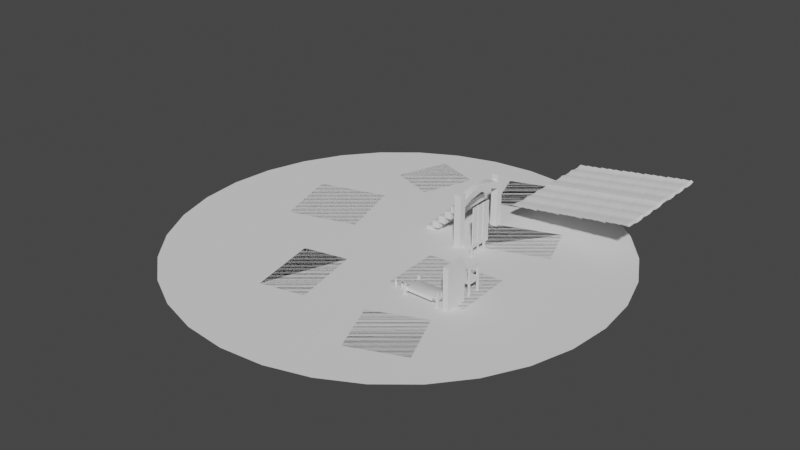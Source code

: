 # Source: twnModular.blend  (saved by Blender 3.6.11; exported with 4.5.12 LTS)
import bpy
from mathutils import Matrix  # noqa: F401  (used for matrix-valued properties, if any)

bpy.ops.wm.read_factory_settings(use_empty=True)
scene = bpy.context.scene
scene.name = 'Scene'

# ---- collections
col_collection = bpy.data.collections.new('Collection'); scene.collection.children.link(col_collection)
col_outdoor = bpy.data.collections.new('outDoor'); scene.collection.children.link(col_outdoor)
col_indoor = bpy.data.collections.new('indoor'); scene.collection.children.link(col_indoor)

# ---- node groups
ng_auto_smooth = bpy.data.node_groups.new('Auto Smooth', 'GeometryNodeTree')
_s = ng_auto_smooth.interface.new_socket(name='Geometry', in_out='OUTPUT', socket_type='NodeSocketGeometry')
_s = ng_auto_smooth.interface.new_socket(name='Geometry', in_out='INPUT', socket_type='NodeSocketGeometry')
_s = ng_auto_smooth.interface.new_socket(name='Angle', in_out='INPUT', socket_type='NodeSocketFloat')
_s.subtype = 'ANGLE'
_s.min_value = 0.0
_s.max_value = 3.142
ng_auto_smooth.is_modifier = True
_N = ng_auto_smooth.nodes; _L = ng_auto_smooth.links
n0 = _N.new('NodeGroupOutput'); n0.name = 'Group Output'; n0.location = (480, -100)
n1 = _N.new('NodeGroupInput'); n1.name = 'Group Input'; n1.location = (-420, -300)
n2 = _N.new('NodeGroupInput'); n2.name = 'Group Input.001'; n2.location = (-60, -100)
n3 = _N.new('GeometryNodeSetShadeSmooth'); n3.name = 'Set Shade Smooth'; n3.location = (120, -100)
n3.domain = 'EDGE'
n4 = _N.new('GeometryNodeSetShadeSmooth'); n4.name = 'Set Shade Smooth.001'; n4.location = (300, -100)
n5 = _N.new('GeometryNodeInputMeshEdgeAngle'); n5.name = 'Edge Angle'; n5.location = (-420, -220)
n6 = _N.new('GeometryNodeInputEdgeSmooth'); n6.name = 'Is Edge Smooth'; n6.location = (-60, -160)
n7 = _N.new('GeometryNodeInputShadeSmooth'); n7.name = 'Is Face Smooth'; n7.location = (-240, -340)
n8 = _N.new('FunctionNodeBooleanMath'); n8.name = 'Boolean Math'; n8.location = (-60, -220)
n9 = _N.new('FunctionNodeCompare'); n9.name = 'Compare'; n9.location = (-240, -180)
n9.operation = 'LESS_EQUAL'
_L.new(n5.outputs[0], n9.inputs[0])
_L.new(n4.outputs[0], n0.inputs[0])
_L.new(n1.outputs[1], n9.inputs[1])
_L.new(n9.outputs[0], n8.inputs[0])
_L.new(n7.outputs[0], n8.inputs[1])
_L.new(n2.outputs[0], n3.inputs[0])
_L.new(n6.outputs[0], n3.inputs[1])
_L.new(n3.outputs[0], n4.inputs[0])
_L.new(n8.outputs[0], n3.inputs[2])
n0.is_active_output = True

# ---- world
world_world = bpy.data.worlds.new('World'); scene.world = world_world
world_world.use_nodes = True; world_world.node_tree.nodes.clear()
_N = world_world.node_tree.nodes; _L = world_world.node_tree.links
n0 = _N.new('ShaderNodeOutputWorld'); n0.name = 'World Output'; n0.location = (300, 300)
n1 = _N.new('ShaderNodeBackground'); n1.name = 'Background'; n1.location = (10, 300)
n1.inputs[0].default_value = (0.05088, 0.05088, 0.05088, 1.0)
_L.new(n1.outputs[0], n0.inputs[0])
n0.is_active_output = True
world_world.color = (0.05088, 0.05088, 0.05088)
world_world.use_sun_shadow = False
world_world.sun_shadow_jitter_overblur = 0.0

# ---- meshes
me_circle = bpy.data.meshes.new('Circle')
me_circle.from_pydata([(0.0, 1.0, 0.0), (-0.1951, 0.9808, 0.0), (-0.3827, 0.9239, 0.0), (-0.5556, 0.8315, 0.0), (-0.7071, 0.7071, 0.0), (-0.8315, 0.5556, 0.0), (-0.9239, 0.3827, 0.0), (-0.9808, 0.1951, 0.0), (-1.0, 0.0, 0.0), (-0.9808, -0.1951, 0.0), (-0.9239, -0.3827, 0.0), (-0.8315, -0.5556, 0.0), (-0.7071, -0.7071, 0.0), (-0.5556, -0.8315, 0.0), (-0.3827, -0.9239, 0.0), (-0.1951, -0.9808, 0.0), (0.0, -1.0, 0.0), (0.1951, -0.9808, 0.0), (0.3827, -0.9239, 0.0), (0.5556, -0.8315, 0.0), (0.7071, -0.7071, 0.0), (0.8315, -0.5556, 0.0), (0.9239, -0.3827, 0.0), (0.9808, -0.1951, 0.0), (1.0, 0.0, 0.0), (0.9808, 0.1951, 0.0), (0.9239, 0.3827, 0.0), (0.8315, 0.5556, 0.0), (0.7071, 0.7071, 0.0), (0.5556, 0.8315, 0.0), (0.3827, 0.9239, 0.0), (0.1951, 0.9808, 0.0), (0.03561, -0.799, 0.09053), (-0.005448, -0.9907, 0.09053), (-0.007484, -0.4045, 0.09053), (-0.1335, 0.1657, 0.09053), (-0.4739, 0.4657, 0.09053), (0.2047, 0.5502, 0.09053), (0.5163, 0.6165, 0.09053), (0.682, 0.4905, 0.09053), (-0.8553, 0.07156, 0.09053), (-0.2229, 0.3993, 0.09053), (-0.06434, -0.1645, 0.09053), (0.234, -0.3535, 0.09053), (0.5092, -0.3005, 0.09053), (0.718, -0.1148, 0.09053), (-0.7293, 0.3457, 0.09053), (0.4751, 0.531, 7.986e-07), (0.1586, 0.4175, 5.686e-07), (0.5516, 0.3176, 8.335e-07), (0.2351, 0.2041, 6.035e-07), (0.2326, 0.9319, 1.65e-06), (-0.01419, 0.8434, 1.47e-06), (0.321, 0.6851, 1.69e-06), (0.07428, 0.5967, 1.511e-06), (-0.1609, 0.732, 1.204e-06), (-0.375, 0.8078, 1.361e-06), (-0.2483, 0.4849, 1.226e-06), (-0.4625, 0.5607, 1.383e-06), (0.503, 0.04492, -9.426e-08), (0.1496, 0.02867, -1.274e-07), (0.5155, -0.2284, -9.24e-08), (0.1621, -0.2446, -1.256e-07), (0.468, -0.3689, -9.897e-07), (0.2259, -0.4695, -1.193e-06), (0.5686, -0.611, -9.385e-07), (0.3265, -0.7116, -1.142e-06), (-0.09155, -0.2183, -8.141e-07), (-0.2936, -0.261, -9.009e-07), (-0.02275, -0.5441, -7.924e-07), (-0.2248, -0.5868, -8.792e-07), (-0.3676, 0.3439, 3.185e-07), (-0.678, 0.2506, 1.291e-07), (-0.2742, 0.03349, 3.56e-07), (-0.5846, -0.05984, 1.666e-07)], [(33, 32), (32, 34), (42, 35), (41, 36), (35, 37), (37, 38), (38, 39), (46, 40), (35, 41), (34, 42), (42, 43), (43, 44), (44, 45), (36, 46)], [(1, 2, 3, 4, 5, 6, 7, 8, 9, 10, 11, 12, 13, 14, 15, 16, 17, 18, 19, 20, 21, 22, 23, 24, 25, 26, 27, 28, 29, 30, 31, 0), (50, 49, 47, 48), (54, 53, 51, 52), (58, 57, 55, 56), (62, 61, 59, 60), (66, 65, 63, 64), (70, 69, 67, 68), (74, 73, 71, 72)])
_uv = me_circle.uv_layers.new(name='UVMap')
_uv.uv.foreach_set('vector', [0.0, 0.0, 0.0, 0.0, 0.0, 0.0, 0.0, 0.0, 0.0, 0.0, 0.0, 0.0, 0.0, 0.0, 0.0, 0.0, 0.0, 0.0, 0.0, 0.0, 0.0, 0.0, 0.0, 0.0, 0.0, 0.0, 0.0, 0.0, 0.0, 0.0, 0.0, 0.0, 0.0, 0.0, 0.0, 0.0, 0.0, 0.0, 0.0, 0.0, 0.0, 0.0, 0.0, 0.0, 0.0, 0.0, 0.0, 0.0, 0.0, 0.0, 0.0, 0.0, 0.0, 0.0, 0.0, 0.0, 0.0, 0.0, 0.0, 0.0, 0.0, 0.0, 0.0, 0.0, 0.0, 0.3257, 1.0, 0.3257, 1.0, 1.0, 0.0, 1.0, 0.0, 0.0, 1.0, 0.0, 1.0, 1.0, 0.0, 1.0, 0.0, 0.0, 0.8666, 0.0, 0.8666, 1.0, 0.0, 1.0, 0.0, 0.0, 1.0, 0.0, 1.0, 0.7733, 0.0, 0.7733, 0.0, 0.0, 1.0, 0.0, 1.0, 1.0, 0.0, 1.0, 0.3797, 0.0, 1.0, 0.0, 1.0, 1.0, 0.3797, 1.0, 0.0, 0.0, 1.0, 0.0, 1.0, 1.0, 0.0, 1.0])
me_circle.update()
me_cube_003 = bpy.data.meshes.new('Cube.003')
me_cube_003.from_pydata([(-0.1705, -6.687, 0.0), (-0.1705, -6.687, 11.79), (-0.1705, 0.02824, 0.0), (-0.1705, 0.02824, 11.79), (0.1705, -6.687, 0.0), (0.1705, -6.687, 11.79), (0.1705, 0.02824, 0.0), (0.1705, 0.02824, 11.79), (-0.1705, -2.542, 0.0), (-0.1705, -1.878, 0.0), (-0.1705, -4.78, 0.0), (-0.1705, -4.117, 0.0), (-0.1705, -4.117, 11.79), (-0.1705, -4.78, 11.79), (-0.1705, -1.878, 11.79), (-0.1705, -2.542, 11.79), (0.1705, -4.117, 0.0), (0.1705, -4.78, 0.0), (0.1705, -1.878, 0.0), (0.1705, -2.542, 0.0), (0.1705, -2.542, 11.79), (0.1705, -1.878, 11.79), (0.1705, -4.78, 11.79), (0.1705, -4.117, 11.79), (-0.2908, -1.878, 11.79), (-0.2908, -2.542, 11.79), (0.2908, -2.542, 11.79), (0.2908, -1.878, 11.79), (-0.2908, -4.117, 11.79), (-0.2908, -4.78, 11.79), (0.2908, -4.78, 11.79), (0.2908, -4.117, 11.79), (0.2908, -1.878, 0.0), (0.2908, -2.542, 0.0), (-0.2908, -2.542, 0.0), (-0.2908, -1.878, 0.0), (0.2908, -4.117, 0.0), (0.2908, -4.78, 0.0), (-0.2908, -4.78, 0.0), (-0.2908, -4.117, 0.0)], [], [(0, 1, 13, 10), (2, 3, 7, 6), (19, 20, 23, 16), (4, 5, 1, 0), (22, 13, 1, 5), (20, 15, 12, 23), (17, 22, 5, 4), (7, 3, 14, 21), (11, 12, 15, 8), (9, 14, 3, 2), (6, 7, 21, 18), (10, 17, 4, 0), (8, 19, 16, 11), (15, 20, 21, 14), (13, 22, 23, 12), (19, 8, 9, 18), (17, 10, 11, 16), (21, 20, 26, 27), (20, 19, 33, 26), (8, 15, 25, 34), (19, 18, 32, 33), (2, 6, 18, 9), (26, 33, 32, 27), (30, 37, 36, 31), (28, 39, 38, 29), (24, 35, 34, 25), (18, 21, 27, 32), (9, 8, 34, 35), (22, 17, 37, 30), (13, 12, 28, 29), (16, 23, 31, 36), (17, 16, 36, 37), (12, 11, 39, 28), (23, 22, 30, 31), (10, 13, 29, 38), (11, 10, 38, 39), (14, 9, 35, 24), (15, 14, 24, 25)])
_uv = me_cube_003.uv_layers.new(name='UVMap')
_uv.uv.foreach_set('vector', [0.375, 0.0, 0.625, 0.0, 0.625, 0.07099, 0.375, 0.07099, 0.375, 0.25, 0.625, 0.25, 0.625, 0.5, 0.375, 0.5, 0.375, 0.5957, 0.625, 0.5957, 0.625, 0.6543, 0.375, 0.6543, 0.375, 0.75, 0.625, 0.75, 0.625, 1.0, 0.375, 1.0, 0.625, 0.679, 0.875, 0.679, 0.875, 0.75, 0.625, 0.75, 0.625, 0.5957, 0.875, 0.5957, 0.875, 0.6543, 0.625, 0.6543, 0.375, 0.679, 0.625, 0.679, 0.625, 0.75, 0.375, 0.75, 0.625, 0.5, 0.875, 0.5, 0.875, 0.571, 0.625, 0.571, 0.375, 0.09568, 0.625, 0.09568, 0.625, 0.1543, 0.375, 0.1543, 0.375, 0.179, 0.625, 0.179, 0.625, 0.25, 0.375, 0.25, 0.375, 0.5, 0.625, 0.5, 0.625, 0.571, 0.375, 0.571, 0.125, 0.679, 0.375, 0.679, 0.375, 0.75, 0.125, 0.75, 0.125, 0.5957, 0.375, 0.5957, 0.375, 0.6543, 0.125, 0.6543, 0.875, 0.5957, 0.625, 0.5957, 0.625, 0.571, 0.875, 0.571, 0.875, 0.679, 0.625, 0.679, 0.625, 0.6543, 0.875, 0.6543, 0.375, 0.5957, 0.125, 0.5957, 0.125, 0.571, 0.375, 0.571, 0.375, 0.679, 0.125, 0.679, 0.125, 0.6543, 0.375, 0.6543, 0.625, 0.571, 0.625, 0.5957, 0.625, 0.5957, 0.625, 0.571, 0.625, 0.5957, 0.375, 0.5957, 0.375, 0.5957, 0.625, 0.5957, 0.375, 0.1543, 0.625, 0.1543, 0.625, 0.1543, 0.375, 0.1543, 0.375, 0.5957, 0.375, 0.571, 0.375, 0.571, 0.375, 0.5957, 0.125, 0.5, 0.375, 0.5, 0.375, 0.571, 0.125, 0.571, 0.625, 0.5957, 0.375, 0.5957, 0.375, 0.571, 0.625, 0.571, 0.625, 0.679, 0.375, 0.679, 0.375, 0.6543, 0.625, 0.6543, 0.625, 0.09568, 0.375, 0.09568, 0.375, 0.07099, 0.625, 0.07099, 0.625, 0.179, 0.375, 0.179, 0.375, 0.1543, 0.625, 0.1543, 0.375, 0.571, 0.625, 0.571, 0.625, 0.571, 0.375, 0.571, 0.125, 0.571, 0.125, 0.5957, 0.125, 0.5957, 0.125, 0.571, 0.625, 0.679, 0.375, 0.679, 0.375, 0.679, 0.625, 0.679, 0.875, 0.679, 0.875, 0.6543, 0.875, 0.6543, 0.875, 0.679, 0.375, 0.6543, 0.625, 0.6543, 0.625, 0.6543, 0.375, 0.6543, 0.375, 0.679, 0.375, 0.6543, 0.375, 0.6543, 0.375, 0.679, 0.625, 0.09568, 0.375, 0.09568, 0.375, 0.09568, 0.625, 0.09568, 0.625, 0.6543, 0.625, 0.679, 0.625, 0.679, 0.625, 0.6543, 0.375, 0.07099, 0.625, 0.07099, 0.625, 0.07099, 0.375, 0.07099, 0.125, 0.6543, 0.125, 0.679, 0.125, 0.679, 0.125, 0.6543, 0.625, 0.179, 0.375, 0.179, 0.375, 0.179, 0.625, 0.179, 0.875, 0.5957, 0.875, 0.571, 0.875, 0.571, 0.875, 0.5957])
me_cube_003.update()
me_plane = bpy.data.meshes.new('Plane')
me_plane.from_pydata([(-6.745, -8.684, -1.947), (0.846, -8.684, -1.247), (-6.745, 8.684, -1.947), (0.846, 8.684, -1.247), (-1.757, 8.684, -1.512), (-6.745, 3.722, -1.947), (-2.252, 8.684, -1.29), (-6.745, -1.241, -1.947), (-2.252, -8.684, -1.29), (-6.745, -6.203, -1.947), (0.846, -6.203, -1.247), (-1.757, -8.684, -1.512), (0.846, -1.241, -1.247), (-4.353, -8.684, -1.571), (0.846, 3.722, -1.247), (-3.858, -8.684, -1.793), (-6.726, 5.258, -2.305), (-6.726, 7.147, -2.305), (-6.726, 0.2959, -2.305), (-6.726, 2.185, -2.305), (-6.726, -4.666, -2.305), (-6.726, -2.777, -2.305), (0.8651, -2.777, -1.605), (0.8651, -4.666, -1.605), (0.8651, 2.185, -1.605), (0.8651, 0.2959, -1.605), (0.8651, 7.147, -1.605), (0.8651, 5.258, -1.605), (-4.353, 8.684, -1.571), (-3.858, 8.684, -1.793), (-2.252, -6.203, -1.29), (-1.757, -6.203, -1.512), (-4.353, -6.203, -1.571), (-3.858, -6.203, -1.793), (-2.252, -1.241, -1.29), (-1.757, -1.241, -1.512), (-4.353, -1.241, -1.571), (-3.858, -1.241, -1.793), (-2.252, 3.722, -1.29), (-1.757, 3.722, -1.512), (-4.353, 3.722, -1.571), (-3.858, 3.722, -1.793), (-2.233, -2.777, -1.648), (-1.738, -2.777, -1.869), (-4.334, -2.777, -1.929), (-3.839, -2.777, -2.151), (-3.839, -4.666, -2.151), (-4.334, -4.666, -1.929), (-1.738, -4.666, -1.869), (-2.233, -4.666, -1.648), (-2.233, 2.185, -1.648), (-1.738, 2.185, -1.869), (-4.334, 2.185, -1.929), (-3.839, 2.185, -2.151), (-3.839, 0.2959, -2.151), (-4.334, 0.2959, -1.929), (-1.738, 0.2959, -1.869), (-2.233, 0.2959, -1.648), (-2.233, 7.147, -1.648), (-1.738, 7.147, -1.869), (-4.334, 7.147, -1.929), (-3.839, 7.147, -2.151), (-3.839, 5.258, -2.151), (-4.334, 5.258, -1.929), (-1.738, 5.258, -1.869), (-2.233, 5.258, -1.648), (0.1093, -8.684, -0.8944), (0.1093, 8.684, -0.8944), (0.1093, -6.203, -0.8944), (0.1093, -1.241, -0.8944), (0.1093, 3.722, -0.8944), (0.1285, -2.777, -1.252), (0.1285, -4.666, -1.252), (0.1285, 2.185, -1.252), (0.1285, 0.2959, -1.252), (0.1285, 7.147, -1.252), (0.1285, 5.258, -1.252)], [], [(38, 14, 27, 65), (8, 1, 10, 30), (17, 61, 29, 2), (30, 10, 23, 49), (42, 22, 12, 34), (34, 12, 25, 57), (50, 24, 14, 38), (45, 21, 20, 46), (53, 19, 18, 54), (61, 17, 16, 62), (58, 26, 3, 6), (61, 60, 28, 29), (60, 59, 4, 28), (59, 58, 6, 4), (26, 58, 65, 27), (58, 59, 64, 65), (59, 60, 63, 64), (60, 61, 62, 63), (24, 50, 57, 25), (50, 51, 56, 57), (51, 52, 55, 56), (52, 53, 54, 55), (22, 42, 49, 23), (42, 43, 48, 49), (43, 44, 47, 48), (44, 45, 46, 47), (19, 53, 41, 5), (53, 52, 40, 41), (52, 51, 39, 40), (51, 50, 38, 39), (7, 37, 54, 18), (37, 36, 55, 54), (36, 35, 56, 55), (35, 34, 57, 56), (21, 45, 37, 7), (45, 44, 36, 37), (44, 43, 35, 36), (43, 42, 34, 35), (9, 33, 46, 20), (33, 32, 47, 46), (32, 31, 48, 47), (31, 30, 49, 48), (0, 15, 33, 9), (15, 13, 32, 33), (13, 11, 31, 32), (11, 8, 30, 31), (5, 41, 62, 16), (41, 40, 63, 62), (40, 39, 64, 63), (39, 38, 65, 64), (14, 70, 76, 27), (25, 74, 73, 24), (12, 69, 74, 25), (27, 76, 75, 26), (10, 68, 72, 23), (26, 75, 67, 3), (24, 73, 70, 14), (23, 72, 71, 22), (22, 71, 69, 12), (1, 66, 68, 10)])
me_plane.polygons.foreach_set('use_smooth', [True] * 60)
_uv = me_plane.uv_layers.new(name='UVMap')
_uv.uv.foreach_set('vector', [0.8, 0.7143, 0.8988, 0.7143, 0.8988, 0.8028, 0.8, 0.8028, 0.8, 0.0, 0.8988, 0.0, 0.8988, 0.1429, 0.8, 0.1429, 0.0, 0.9115, 0.2, 0.9115, 0.2, 1.0, 0.0, 1.0, 0.8, 0.1429, 0.8988, 0.1429, 0.8988, 0.2313, 0.8, 0.2313, 0.8, 0.3401, 0.8988, 0.3401, 0.8988, 0.4286, 0.8, 0.4286, 0.8, 0.4286, 0.8988, 0.4286, 0.8988, 0.517, 0.8, 0.517, 0.8, 0.6258, 0.8988, 0.6258, 0.8988, 0.7143, 0.8, 0.7143, 0.2, 0.3401, 0.0, 0.3401, 0.0, 0.2313, 0.2, 0.2313, 0.2, 0.6258, 0.0, 0.6258, 0.0, 0.517, 0.2, 0.517, 0.2, 0.9115, 0.0, 0.9115, 0.0, 0.8028, 0.2, 0.8028, 0.8, 0.9115, 0.8988, 0.9115, 0.8988, 1.0, 0.8, 1.0, 0.2, 0.9115, 0.4, 0.9115, 0.4, 1.0, 0.2, 1.0, 0.4, 0.9115, 0.6, 0.9115, 0.6, 1.0, 0.4, 1.0, 0.6, 0.9115, 0.8, 0.9115, 0.8, 1.0, 0.6, 1.0, 0.8988, 0.9115, 0.8, 0.9115, 0.8, 0.8028, 0.8988, 0.8028, 0.8, 0.9115, 0.6, 0.9115, 0.6, 0.8028, 0.8, 0.8028, 0.6, 0.9115, 0.4, 0.9115, 0.4, 0.8028, 0.6, 0.8028, 0.4, 0.9115, 0.2, 0.9115, 0.2, 0.8028, 0.4, 0.8028, 0.8988, 0.6258, 0.8, 0.6258, 0.8, 0.517, 0.8988, 0.517, 0.8, 0.6258, 0.6, 0.6258, 0.6, 0.517, 0.8, 0.517, 0.6, 0.6258, 0.4, 0.6258, 0.4, 0.517, 0.6, 0.517, 0.4, 0.6258, 0.2, 0.6258, 0.2, 0.517, 0.4, 0.517, 0.8988, 0.3401, 0.8, 0.3401, 0.8, 0.2313, 0.8988, 0.2313, 0.8, 0.3401, 0.6, 0.3401, 0.6, 0.2313, 0.8, 0.2313, 0.6, 0.3401, 0.4, 0.3401, 0.4, 0.2313, 0.6, 0.2313, 0.4, 0.3401, 0.2, 0.3401, 0.2, 0.2313, 0.4, 0.2313, 0.0, 0.6258, 0.2, 0.6258, 0.2, 0.7143, 0.0, 0.7143, 0.2, 0.6258, 0.4, 0.6258, 0.4, 0.7143, 0.2, 0.7143, 0.4, 0.6258, 0.6, 0.6258, 0.6, 0.7143, 0.4, 0.7143, 0.6, 0.6258, 0.8, 0.6258, 0.8, 0.7143, 0.6, 0.7143, 0.0, 0.4286, 0.2, 0.4286, 0.2, 0.517, 0.0, 0.517, 0.2, 0.4286, 0.4, 0.4286, 0.4, 0.517, 0.2, 0.517, 0.4, 0.4286, 0.6, 0.4286, 0.6, 0.517, 0.4, 0.517, 0.6, 0.4286, 0.8, 0.4286, 0.8, 0.517, 0.6, 0.517, 0.0, 0.3401, 0.2, 0.3401, 0.2, 0.4286, 0.0, 0.4286, 0.2, 0.3401, 0.4, 0.3401, 0.4, 0.4286, 0.2, 0.4286, 0.4, 0.3401, 0.6, 0.3401, 0.6, 0.4286, 0.4, 0.4286, 0.6, 0.3401, 0.8, 0.3401, 0.8, 0.4286, 0.6, 0.4286, 0.0, 0.1429, 0.2, 0.1429, 0.2, 0.2313, 0.0, 0.2313, 0.2, 0.1429, 0.4, 0.1429, 0.4, 0.2313, 0.2, 0.2313, 0.4, 0.1429, 0.6, 0.1429, 0.6, 0.2313, 0.4, 0.2313, 0.6, 0.1429, 0.8, 0.1429, 0.8, 0.2313, 0.6, 0.2313, 0.0, 0.0, 0.2, 0.0, 0.2, 0.1429, 0.0, 0.1429, 0.2, 0.0, 0.4, 0.0, 0.4, 0.1429, 0.2, 0.1429, 0.4, 0.0, 0.6, 0.0, 0.6, 0.1429, 0.4, 0.1429, 0.6, 0.0, 0.8, 0.0, 0.8, 0.1429, 0.6, 0.1429, 0.0, 0.7143, 0.2, 0.7143, 0.2, 0.8028, 0.0, 0.8028, 0.2, 0.7143, 0.4, 0.7143, 0.4, 0.8028, 0.2, 0.8028, 0.4, 0.7143, 0.6, 0.7143, 0.6, 0.8028, 0.4, 0.8028, 0.6, 0.7143, 0.8, 0.7143, 0.8, 0.8028, 0.6, 0.8028, 0.8988, 0.7143, 0.8988, 0.7143, 0.8988, 0.8028, 0.8988, 0.8028, 0.8988, 0.517, 0.8988, 0.517, 0.8988, 0.6258, 0.8988, 0.6258, 0.8988, 0.4286, 0.8988, 0.4286, 0.8988, 0.517, 0.8988, 0.517, 0.8988, 0.8028, 0.8988, 0.8028, 0.8988, 0.9115, 0.8988, 0.9115, 0.8988, 0.1429, 0.8988, 0.1429, 0.8988, 0.2313, 0.8988, 0.2313, 0.8988, 0.9115, 0.8988, 0.9115, 0.8988, 1.0, 0.8988, 1.0, 0.8988, 0.6258, 0.8988, 0.6258, 0.8988, 0.7143, 0.8988, 0.7143, 0.8988, 0.2313, 0.8988, 0.2313, 0.8988, 0.3401, 0.8988, 0.3401, 0.8988, 0.3401, 0.8988, 0.3401, 0.8988, 0.4286, 0.8988, 0.4286, 0.8988, 0.0, 0.8988, 0.0, 0.8988, 0.1429, 0.8988, 0.1429])
me_plane.update()
me_cube_001 = bpy.data.meshes.new('Cube.001')
me_cube_001.from_pydata([(-1.0, -6.176, -1.0), (-1.0, 6.176, -1.0), (1.0, -6.176, -1.0), (1.0, -6.176, 1.0), (1.0, 6.176, -1.0), (1.0, 6.176, 1.0), (-0.6115, -6.176, 1.0), (-1.0, -6.176, 0.6115), (-0.8862, -6.176, 0.8862), (-1.0, 6.176, 0.6115), (-0.6115, 6.176, 1.0), (-0.8862, 6.176, 0.8862)], [], [(5, 10, 6, 3), (4, 5, 3, 2), (0, 7, 9, 1), (1, 4, 2, 0), (1, 9, 11, 10, 5, 4), (6, 10, 11, 8), (8, 11, 9, 7), (2, 3, 6, 8, 7, 0)])
me_cube_001.polygons.foreach_set('use_smooth', [True] * 8)
_uv = me_cube_001.uv_layers.new(name='UVMap')
_uv.uv.foreach_set('vector', [0.625, 0.5, 0.8264, 0.5, 0.8264, 0.75, 0.625, 0.75, 0.375, 0.5, 0.625, 0.5, 0.625, 0.75, 0.375, 0.75, 0.375, 0.0, 0.5764, 0.0, 0.5764, 0.25, 0.375, 0.25, 0.125, 0.5, 0.375, 0.5, 0.375, 0.75, 0.125, 0.75, 0.375, 0.25, 0.5764, 0.25, 0.6108, 0.2642, 0.625, 0.2986, 0.625, 0.5, 0.375, 0.5, 0.8264, 0.75, 0.8264, 0.5, 0.875, 0.5, 0.875, 0.75, 0.625, 0.0, 0.625, 0.25, 0.5764, 0.25, 0.5764, 0.0, 0.375, 0.75, 0.625, 0.75, 0.625, 0.9514, 0.6108, 0.9858, 0.5764, 1.0, 0.375, 1.0])
me_cube_001.update()
me_cube_004 = bpy.data.meshes.new('Cube.004')
me_cube_004.from_pydata([(-0.218, -2.351, -2.351), (-0.218, -2.351, 2.351), (-0.218, 2.351, -2.351), (-0.218, 2.351, 2.351), (0.218, -2.351, -2.351), (0.218, -2.351, 2.351), (0.218, 2.351, -2.351), (0.218, 2.351, 2.351), (-0.218, 3.007, -3.007), (-0.218, -3.007, -3.007), (-0.218, -3.007, 3.007), (-0.218, 3.007, 3.007), (0.218, 3.007, 3.007), (0.218, 3.007, -3.007), (0.218, -3.007, -3.007), (0.218, -3.007, 3.007), (-0.218, -0.1407, 3.007), (-0.218, 0.1407, 3.007), (0.218, 0.1407, 3.007), (0.218, -0.1407, 3.007), (-0.218, -0.1407, 2.351), (-0.218, 0.1407, 2.351), (0.218, 0.1407, 2.351), (0.218, -0.1407, 2.351), (-0.218, 0.1407, -3.007), (-0.218, -0.1407, -3.007), (0.218, -0.1407, -3.007), (0.218, 0.1407, -3.007), (-0.218, -0.1407, -2.351), (-0.218, 0.1407, -2.351), (0.218, 0.1407, -2.351), (0.218, -0.1407, -2.351), (0.218, 2.351, 0.1255), (0.218, 2.351, -0.1255), (-0.218, 2.351, -0.1255), (-0.218, 2.351, 0.1255), (0.218, 3.007, 0.1255), (0.218, 3.007, -0.1255), (-0.218, 3.007, 0.1255), (-0.218, 3.007, -0.1255), (0.218, -2.351, 0.1255), (0.218, -2.351, -0.1255), (-0.218, -2.351, -0.1255), (-0.218, -2.351, 0.1255), (0.218, -3.007, -0.1255), (0.218, -3.007, 0.1255), (-0.218, -3.007, 0.1255), (-0.218, -3.007, -0.1255), (-0.218, 0.1407, 0.1083), (-0.218, 0.1407, -0.1083), (0.218, -0.1407, 0.1083), (0.218, -0.1407, -0.1083), (0.218, 0.1407, -0.1083), (0.218, 0.1407, 0.1083), (-0.218, -0.1407, 0.1083), (-0.218, -0.1407, -0.1083)], [], [(2, 29, 30, 6), (0, 42, 41, 4), (33, 6, 13, 37), (55, 28, 31, 51), (6, 30, 27, 13), (20, 1, 10, 16), (25, 26, 14, 9), (14, 44, 47, 9), (5, 23, 19, 15), (8, 39, 37, 13), (2, 34, 39, 8), (28, 0, 4, 31), (21, 3, 7, 22), (4, 41, 44, 14), (1, 43, 46, 10), (1, 20, 23, 5), (0, 28, 25, 9), (22, 7, 12, 18), (19, 16, 10, 15), (3, 21, 17, 11), (31, 4, 14, 26), (8, 13, 27, 24), (29, 2, 8, 24), (40, 5, 15, 45), (20, 54, 50, 23), (22, 18, 19, 23), (20, 16, 17, 21), (16, 19, 18, 17), (31, 26, 27, 30), (29, 24, 25, 28), (26, 25, 24, 27), (21, 48, 54, 20), (12, 11, 17, 18), (43, 1, 5, 40), (42, 0, 9, 47), (45, 15, 10, 46), (2, 6, 33, 34), (35, 3, 11, 38), (35, 32, 7, 3), (38, 11, 12, 36), (45, 46, 47, 44), (42, 55, 51, 41), (35, 38, 39, 34), (38, 36, 37, 39), (33, 37, 36, 32), (35, 48, 53, 32), (42, 47, 46, 43), (40, 45, 44, 41), (7, 32, 36, 12), (49, 29, 28, 55), (23, 50, 53, 22), (22, 53, 48, 21), (32, 53, 52, 33), (51, 31, 30, 52), (51, 52, 53, 50), (43, 54, 55, 42), (49, 55, 54, 48), (34, 49, 48, 35), (52, 30, 29, 49), (33, 52, 49, 34), (41, 51, 50, 40), (40, 50, 54, 43)])
_uv = me_cube_004.uv_layers.new(name='UVMap')
_uv.uv.foreach_set('vector', [0.4023, 0.2227, 0.4023, 0.1308, 0.4023, 0.6192, 0.4023, 0.5273, 0.4023, 0.02727, 0.4948, 0.02727, 0.4948, 0.7227, 0.4023, 0.7227, 0.4948, 0.5273, 0.4023, 0.5273, 0.375, 0.5, 0.4948, 0.5, 0.0, 0.0, 0.0, 0.0, 0.0, 0.0, 0.0, 0.0, 0.4023, 0.5273, 0.4023, 0.6192, 0.375, 0.6192, 0.375, 0.5, 0.5977, 0.1192, 0.5977, 0.02727, 0.625, 0.0, 0.625, 0.1192, 0.125, 0.6308, 0.375, 0.6308, 0.375, 0.75, 0.125, 0.75, 0.375, 0.75, 0.4948, 0.75, 0.4948, 1.0, 0.375, 1.0, 0.5977, 0.7227, 0.5977, 0.6308, 0.625, 0.6308, 0.625, 0.75, 0.375, 0.25, 0.4948, 0.25, 0.4948, 0.5, 0.375, 0.5, 0.4023, 0.2227, 0.4948, 0.2227, 0.4948, 0.25, 0.375, 0.25, 0.4023, 0.1192, 0.4023, 0.02727, 0.4023, 0.7227, 0.4023, 0.6308, 0.5977, 0.1308, 0.5977, 0.2227, 0.5977, 0.5273, 0.5977, 0.6192, 0.4023, 0.7227, 0.4948, 0.7227, 0.4948, 0.75, 0.375, 0.75, 0.5977, 0.02727, 0.5052, 0.02727, 0.5052, 0.0, 0.625, 0.0, 0.5977, 0.02727, 0.5977, 0.1192, 0.5977, 0.6308, 0.5977, 0.7227, 0.4023, 0.02727, 0.4023, 0.1192, 0.375, 0.1192, 0.375, 0.0, 0.5977, 0.6192, 0.5977, 0.5273, 0.625, 0.5, 0.625, 0.6192, 0.625, 0.6308, 0.875, 0.6308, 0.875, 0.75, 0.625, 0.75, 0.5977, 0.2227, 0.5977, 0.1308, 0.625, 0.1308, 0.625, 0.25, 0.4023, 0.6308, 0.4023, 0.7227, 0.375, 0.75, 0.375, 0.6308, 0.125, 0.5, 0.375, 0.5, 0.375, 0.6192, 0.125, 0.6192, 0.4023, 0.1308, 0.4023, 0.2227, 0.375, 0.25, 0.375, 0.1308, 0.5052, 0.7227, 0.5977, 0.7227, 0.625, 0.75, 0.5052, 0.75, 0.0, 0.0, 0.0, 0.0, 0.0, 0.0, 0.0, 0.0, 0.5977, 0.6192, 0.625, 0.6192, 0.625, 0.6308, 0.5977, 0.6308, 0.5977, 0.1192, 0.625, 0.1192, 0.625, 0.1308, 0.5977, 0.1308, 0.875, 0.6308, 0.625, 0.6308, 0.625, 0.6192, 0.875, 0.6192, 0.4023, 0.6308, 0.375, 0.6308, 0.375, 0.6192, 0.4023, 0.6192, 0.4023, 0.1308, 0.375, 0.1308, 0.375, 0.1192, 0.4023, 0.1192, 0.375, 0.6308, 0.125, 0.6308, 0.125, 0.6192, 0.375, 0.6192, 0.0, 0.0, 0.0, 0.0, 0.0, 0.0, 0.0, 0.0, 0.625, 0.5, 0.875, 0.5, 0.875, 0.6192, 0.625, 0.6192, 0.5052, 0.02727, 0.5977, 0.02727, 0.5977, 0.7227, 0.5052, 0.7227, 0.4948, 0.02727, 0.4023, 0.02727, 0.375, 0.0, 0.4948, 0.0, 0.5052, 0.75, 0.625, 0.75, 0.625, 1.0, 0.5052, 1.0, 0.4023, 0.2227, 0.4023, 0.5273, 0.4948, 0.5273, 0.4948, 0.2227, 0.5052, 0.2227, 0.5977, 0.2227, 0.625, 0.25, 0.5052, 0.25, 0.5052, 0.2227, 0.5052, 0.5273, 0.5977, 0.5273, 0.5977, 0.2227, 0.5052, 0.25, 0.625, 0.25, 0.625, 0.5, 0.5052, 0.5, 0.5052, 0.75, 0.5052, 1.0, 0.4948, 1.0, 0.4948, 0.75, 0.0, 0.0, 0.0, 0.0, 0.0, 0.0, 0.0, 0.0, 0.5052, 0.2227, 0.5052, 0.25, 0.4948, 0.25, 0.4948, 0.2227, 0.5052, 0.25, 0.5052, 0.5, 0.4948, 0.5, 0.4948, 0.25, 0.4948, 0.5273, 0.4948, 0.5, 0.5052, 0.5, 0.5052, 0.5273, 0.0, 0.0, 0.0, 0.0, 0.0, 0.0, 0.0, 0.0, 0.4948, 0.02727, 0.4948, 0.0, 0.5052, 0.0, 0.5052, 0.02727, 0.5052, 0.7227, 0.5052, 0.75, 0.4948, 0.75, 0.4948, 0.7227, 0.5977, 0.5273, 0.5052, 0.5273, 0.5052, 0.5, 0.625, 0.5, 0.0, 0.0, 0.0, 0.0, 0.0, 0.0, 0.0, 0.0, 0.0, 0.0, 0.0, 0.0, 0.0, 0.0, 0.0, 0.0, 0.0, 0.0, 0.0, 0.0, 0.0, 0.0, 0.0, 0.0, 0.0, 0.0, 0.0, 0.0, 0.0, 0.0, 0.0, 0.0, 0.0, 0.0, 0.0, 0.0, 0.0, 0.0, 0.0, 0.0, 0.0, 0.0, 0.0, 0.0, 0.0, 0.0, 0.0, 0.0, 0.0, 0.0, 0.0, 0.0, 0.0, 0.0, 0.0, 0.0, 0.0, 0.0, 0.0, 0.0, 0.0, 0.0, 0.0, 0.0, 0.0, 0.0, 0.0, 0.0, 0.0, 0.0, 0.0, 0.0, 0.0, 0.0, 0.0, 0.0, 0.0, 0.0, 0.0, 0.0, 0.0, 0.0, 0.0, 0.0, 0.0, 0.0, 0.0, 0.0, 0.0, 0.0, 0.0, 0.0, 0.0, 0.0, 0.0, 0.0, 0.0, 0.0, 0.0, 0.0, 0.0, 0.0, 0.0, 0.0])
me_cube_004.update()
me_cube_002 = bpy.data.meshes.new('Cube.002')
me_cube_002.from_pydata([(-1.0, -1.0, 0.0), (-1.0, -1.0, 13.27), (-1.0, 1.0, 0.0), (-1.0, 1.0, 13.27), (1.0, -1.0, 0.0), (1.0, -1.0, 13.27), (1.0, 1.0, 0.0), (1.0, 1.0, 13.27), (-1.0, -1.0, 11.3), (-1.0, 1.0, 11.3), (1.0, 1.0, 11.3), (1.0, -1.0, 11.3), (-1.0, -17.41, 0.0), (-1.0, -17.41, 13.27), (-1.0, -15.41, 0.0), (-1.0, -15.41, 13.27), (1.0, -17.41, 0.0), (1.0, -17.41, 13.27), (1.0, -15.41, 0.0), (1.0, -15.41, 13.27), (-1.0, -17.41, 11.3), (-1.0, -15.41, 11.3), (1.0, -15.41, 11.3), (1.0, -17.41, 11.3), (1.0, -1.0, 15.11), (1.0, 1.0, 15.11), (-1.0, 1.0, 15.11), (-1.0, -1.0, 15.11), (-1.0, -3.673, 12.38), (-1.0, -12.74, 12.38), (-1.0, -8.204, 13.14), (1.0, -3.673, 12.38), (1.0, -12.74, 12.38), (1.0, -8.204, 13.14), (1.0, -12.74, 14.36), (1.0, -3.673, 14.36), (1.0, -8.204, 15.11), (-1.0, -12.74, 14.36), (-1.0, -3.673, 14.36), (-1.0, -8.204, 15.11), (-1.0, -17.41, 15.11), (-1.0, -15.41, 15.11), (1.0, -15.41, 15.11), (1.0, -17.41, 15.11)], [], [(8, 1, 3, 9), (9, 3, 7, 10), (10, 7, 5, 11), (11, 5, 35, 31), (2, 6, 4, 0), (17, 19, 42, 43), (4, 11, 8, 0), (6, 10, 11, 4), (2, 9, 10, 6), (0, 8, 9, 2), (20, 13, 15, 21), (32, 34, 19, 22), (22, 19, 17, 23), (23, 17, 13, 20), (14, 18, 16, 12), (5, 7, 25, 24), (16, 23, 20, 12), (18, 22, 23, 16), (14, 21, 22, 18), (12, 20, 21, 14), (5, 1, 38, 35), (1, 8, 28, 38), (29, 32, 22, 21), (25, 26, 27, 24), (37, 29, 21, 15), (34, 37, 15, 19), (29, 37, 39, 30), (30, 39, 38, 28), (37, 34, 36, 39), (39, 36, 35, 38), (32, 29, 30, 33), (33, 30, 28, 31), (34, 32, 33, 36), (36, 33, 31, 35), (8, 11, 31, 28), (42, 41, 40, 43), (3, 1, 27, 26), (15, 13, 40, 41), (1, 5, 24, 27), (13, 17, 43, 40), (7, 3, 26, 25), (19, 15, 41, 42)])
me_cube_002.polygons.foreach_set('use_smooth', [True] * 42)
_uv = me_cube_002.uv_layers.new(name='UVMap')
_uv.uv.foreach_set('vector', [0.5879, 0.0, 0.625, 0.0, 0.625, 0.25, 0.5879, 0.25, 0.5879, 0.25, 0.625, 0.25, 0.625, 0.5, 0.5879, 0.5, 0.5879, 0.5, 0.625, 0.5, 0.625, 0.75, 0.5879, 0.75, 0.0, 0.0, 0.0, 0.0, 0.0, 0.0, 0.0, 0.0, 0.125, 0.5, 0.375, 0.5, 0.375, 0.75, 0.125, 0.75, 0.625, 0.75, 0.625, 0.5, 0.625, 0.5, 0.625, 0.75, 0.375, 0.75, 0.5879, 0.75, 0.5879, 1.0, 0.375, 1.0, 0.375, 0.5, 0.5879, 0.5, 0.5879, 0.75, 0.375, 0.75, 0.375, 0.25, 0.5879, 0.25, 0.5879, 0.5, 0.375, 0.5, 0.375, 0.0, 0.5879, 0.0, 0.5879, 0.25, 0.375, 0.25, 0.5879, 0.0, 0.625, 0.0, 0.625, 0.25, 0.5879, 0.25, 0.0, 0.0, 0.0, 0.0, 0.0, 0.0, 0.0, 0.0, 0.5879, 0.5, 0.625, 0.5, 0.625, 0.75, 0.5879, 0.75, 0.5879, 0.75, 0.625, 0.75, 0.625, 1.0, 0.5879, 1.0, 0.125, 0.5, 0.375, 0.5, 0.375, 0.75, 0.125, 0.75, 0.625, 0.75, 0.625, 0.5, 0.625, 0.5, 0.625, 0.75, 0.375, 0.75, 0.5879, 0.75, 0.5879, 1.0, 0.375, 1.0, 0.375, 0.5, 0.5879, 0.5, 0.5879, 0.75, 0.375, 0.75, 0.375, 0.25, 0.5879, 0.25, 0.5879, 0.5, 0.375, 0.5, 0.375, 0.0, 0.5879, 0.0, 0.5879, 0.25, 0.375, 0.25, 0.0, 0.0, 0.0, 0.0, 0.0, 0.0, 0.0, 0.0, 0.0, 0.0, 0.0, 0.0, 0.0, 0.0, 0.0, 0.0, 0.0, 0.0, 0.0, 0.0, 0.0, 0.0, 0.0, 0.0, 0.625, 0.5, 0.875, 0.5, 0.875, 0.75, 0.625, 0.75, 0.0, 0.0, 0.0, 0.0, 0.0, 0.0, 0.0, 0.0, 0.0, 0.0, 0.0, 0.0, 0.0, 0.0, 0.0, 0.0, 0.0, 0.0, 0.0, 0.0, 0.0, 0.0, 0.0, 0.0, 0.0, 0.0, 0.0, 0.0, 0.0, 0.0, 0.0, 0.0, 0.0, 0.0, 0.0, 0.0, 0.0, 0.0, 0.0, 0.0, 0.0, 0.0, 0.0, 0.0, 0.0, 0.0, 0.0, 0.0, 0.0, 0.0, 0.0, 0.0, 0.0, 0.0, 0.0, 0.0, 0.0, 0.0, 0.0, 0.0, 0.0, 0.0, 0.0, 0.0, 0.0, 0.0, 0.0, 0.0, 0.0, 0.0, 0.0, 0.0, 0.0, 0.0, 0.0, 0.0, 0.0, 0.0, 0.0, 0.0, 0.0, 0.0, 0.0, 0.0, 0.0, 0.0, 0.0, 0.0, 0.625, 0.5, 0.875, 0.5, 0.875, 0.75, 0.625, 0.75, 0.625, 0.25, 0.625, 0.0, 0.625, 0.0, 0.625, 0.25, 0.625, 0.25, 0.625, 0.0, 0.625, 0.0, 0.625, 0.25, 0.0, 0.0, 0.0, 0.0, 0.0, 0.0, 0.0, 0.0, 0.625, 1.0, 0.625, 0.75, 0.625, 0.75, 0.625, 1.0, 0.625, 0.5, 0.625, 0.25, 0.625, 0.25, 0.625, 0.5, 0.0, 0.0, 0.0, 0.0, 0.0, 0.0, 0.0, 0.0])
me_cube_002.update()
me_cylinder = bpy.data.meshes.new('Cylinder')
me_cylinder.from_pydata([(2.663e-09, 0.4638, 0.0), (4.782e-09, 0.8797, 0.5788), (0.2319, 0.4017, 0.0), (0.4398, 0.7618, 0.5788), (0.4017, 0.2319, 0.0), (0.7618, 0.4398, 0.5788), (0.4638, -2.663e-09, 0.0), (0.8797, 1.494e-09, 0.5788), (0.4017, -0.2319, 0.0), (0.7618, -0.4398, 0.5788), (0.2319, -0.4017, 0.0), (0.4398, -0.7618, 0.5788), (2.663e-09, -0.4638, 0.0), (4.782e-09, -0.8797, 0.5788), (-0.2319, -0.4017, 0.0), (-0.4398, -0.7618, 0.5788), (-0.4017, -0.2319, 0.0), (-0.7618, -0.4398, 0.5788), (-0.4638, -2.663e-09, 0.0), (-0.8797, 1.494e-09, 0.5788), (-0.4017, 0.2319, 0.0), (-0.7618, 0.4398, 0.5788), (-0.2319, 0.4017, 0.0), (-0.4398, 0.7618, 0.5788), (0.1706, 0.2956, 2.922), (-1.487e-08, 0.3413, 2.922), (0.2956, 0.1706, 2.922), (0.3413, 5.797e-10, 2.922), (0.2956, -0.1706, 2.922), (0.1706, -0.2956, 2.922), (-1.487e-08, -0.3413, 2.922), (-0.1706, -0.2956, 2.922), (-0.2956, -0.1706, 2.922), (-0.3413, 5.797e-10, 2.922), (-0.2956, 0.1706, 2.922), (-0.1706, 0.2956, 2.922), (0.7271, 2.864e-10, 1.75), (0.6297, -0.3635, 1.75), (-0.3635, 0.6297, 1.75), (-3.633e-09, 0.7271, 1.75), (0.3635, 0.6297, 1.75), (0.6297, 0.3635, 1.75), (-0.6297, 0.3635, 1.75), (-0.7271, 2.864e-10, 1.75), (-0.6297, -0.3635, 1.75), (-0.3635, -0.6297, 1.75), (-3.633e-09, -0.7271, 1.75), (0.3635, -0.6297, 1.75), (0.1706, 0.2956, 3.984), (-1.96e-07, 0.3413, 3.984), (0.2956, 0.1706, 3.984), (0.3413, 5.797e-10, 3.984), (0.2956, -0.1706, 3.984), (0.1706, -0.2956, 3.984), (-1.96e-07, -0.3413, 3.984), (-0.1706, -0.2956, 3.984), (-0.2956, -0.1706, 3.984), (-0.3413, 5.797e-10, 3.984), (-0.2956, 0.1706, 3.984), (-0.1706, 0.2956, 3.984), (0.2187, 0.3788, 3.984), (-1.896e-07, 0.4373, 3.984), (0.3788, 0.2187, 3.984), (0.4373, 1.442e-09, 3.984), (0.3788, -0.2187, 3.984), (0.2187, -0.3788, 3.984), (-1.896e-07, -0.4373, 3.984), (-0.2187, -0.3788, 3.984), (-0.3788, -0.2187, 3.984), (-0.4373, 1.442e-09, 3.984), (-0.3788, 0.2187, 3.984), (-0.2187, 0.3788, 3.984), (-2.012e-07, -3.725e-09, 4.293), (0.2187, 0.3788, 4.293), (-1.896e-07, 0.4373, 4.293), (0.3788, 0.2187, 4.293), (0.4373, 1.442e-09, 4.293), (0.3788, -0.2187, 4.293), (0.2187, -0.3788, 4.293), (-1.896e-07, -0.4373, 4.293), (-0.2187, -0.3788, 4.293), (-0.3788, -0.2187, 4.293), (-0.4373, 1.442e-09, 4.293), (-0.3788, 0.2187, 4.293), (-0.2187, 0.3788, 4.293)], [], [(0, 1, 3, 2), (2, 3, 5, 4), (4, 5, 7, 6), (6, 7, 9, 8), (8, 9, 11, 10), (10, 11, 13, 12), (12, 13, 15, 14), (14, 15, 17, 16), (16, 17, 19, 18), (18, 19, 21, 20), (37, 36, 27, 28), (20, 21, 23, 22), (22, 23, 1, 0), (0, 2, 4, 6, 8, 10, 12, 14, 16, 18, 20, 22), (34, 33, 57, 58), (39, 38, 35, 25), (40, 39, 25, 24), (36, 41, 26, 27), (38, 42, 34, 35), (41, 40, 24, 26), (42, 43, 33, 34), (43, 44, 32, 33), (44, 45, 31, 32), (45, 46, 30, 31), (46, 47, 29, 30), (47, 37, 28, 29), (11, 9, 37, 47), (13, 11, 47, 46), (15, 13, 46, 45), (17, 15, 45, 44), (19, 17, 44, 43), (21, 19, 43, 42), (5, 3, 40, 41), (23, 21, 42, 38), (7, 5, 41, 36), (3, 1, 39, 40), (1, 23, 38, 39), (9, 7, 36, 37), (51, 50, 62, 63), (31, 30, 54, 55), (28, 27, 51, 52), (35, 34, 58, 59), (24, 25, 49, 48), (32, 31, 55, 56), (29, 28, 52, 53), (25, 35, 59, 49), (26, 24, 48, 50), (33, 32, 56, 57), (30, 29, 53, 54), (27, 26, 50, 51), (66, 65, 78, 79), (58, 57, 69, 70), (55, 54, 66, 67), (52, 51, 63, 64), (59, 58, 70, 71), (48, 49, 61, 60), (56, 55, 67, 68), (53, 52, 64, 65), (49, 59, 71, 61), (50, 48, 60, 62), (57, 56, 68, 69), (54, 53, 65, 66), (63, 62, 75, 76), (70, 69, 82, 83), (67, 66, 79, 80), (64, 63, 76, 77), (71, 70, 83, 84), (60, 61, 74, 73), (68, 67, 80, 81), (65, 64, 77, 78), (61, 71, 84, 74), (62, 60, 73, 75), (69, 68, 81, 82), (72, 73, 74), (72, 75, 73), (72, 76, 75), (72, 77, 76), (72, 78, 77), (72, 79, 78), (72, 80, 79), (72, 81, 80), (72, 82, 81), (72, 83, 82), (72, 84, 83), (72, 74, 84)])
me_cylinder.polygons.foreach_set('use_smooth', [True] * 85)
_uv = me_cylinder.uv_layers.new(name='UVMap')
_uv.uv.foreach_set('vector', [1.0, 0.5, 1.0, 0.6447, 0.9167, 0.6447, 0.9167, 0.5, 0.9167, 0.5, 0.9167, 0.6447, 0.8333, 0.6447, 0.8333, 0.5, 0.8333, 0.5, 0.8333, 0.6447, 0.75, 0.6447, 0.75, 0.5, 0.75, 0.5, 0.75, 0.6447, 0.6667, 0.6447, 0.6667, 0.5, 0.6667, 0.5, 0.6667, 0.6447, 0.5833, 0.6447, 0.5833, 0.5, 0.5833, 0.5, 0.5833, 0.6447, 0.5, 0.6447, 0.5, 0.5, 0.5, 0.5, 0.5, 0.6447, 0.4167, 0.6447, 0.4167, 0.5, 0.4167, 0.5, 0.4167, 0.6447, 0.3333, 0.6447, 0.3333, 0.5, 0.3333, 0.5, 0.3333, 0.6447, 0.25, 0.6447, 0.25, 0.5, 0.25, 0.5, 0.25, 0.6447, 0.1667, 0.6447, 0.1667, 0.5, 0.6667, 0.6447, 0.75, 0.6447, 0.75, 0.6447, 0.6667, 0.6447, 0.1667, 0.5, 0.1667, 0.6447, 0.08333, 0.6447, 0.08333, 0.5, 0.08333, 0.5, 0.08333, 0.6447, 7.451e-08, 0.6447, 7.451e-08, 0.5, 0.75, 0.49, 0.87, 0.4578, 0.9578, 0.37, 0.99, 0.25, 0.9578, 0.13, 0.87, 0.04215, 0.75, 0.01, 0.63, 0.04215, 0.5422, 0.13, 0.51, 0.25, 0.5422, 0.37, 0.63, 0.4578, 0.1667, 0.6447, 0.25, 0.6447, 0.25, 0.6447, 0.1667, 0.6447, 7.451e-08, 0.6447, 0.08333, 0.6447, 0.08333, 0.6447, 7.451e-08, 0.6447, 0.9167, 0.6447, 1.0, 0.6447, 1.0, 0.6447, 0.9167, 0.6447, 0.75, 0.6447, 0.8333, 0.6447, 0.8333, 0.6447, 0.75, 0.6447, 0.08333, 0.6447, 0.1667, 0.6447, 0.1667, 0.6447, 0.08333, 0.6447, 0.8333, 0.6447, 0.9167, 0.6447, 0.9167, 0.6447, 0.8333, 0.6447, 0.1667, 0.6447, 0.25, 0.6447, 0.25, 0.6447, 0.1667, 0.6447, 0.25, 0.6447, 0.3333, 0.6447, 0.3333, 0.6447, 0.25, 0.6447, 0.3333, 0.6447, 0.4167, 0.6447, 0.4167, 0.6447, 0.3333, 0.6447, 0.4167, 0.6447, 0.5, 0.6447, 0.5, 0.6447, 0.4167, 0.6447, 0.5, 0.6447, 0.5833, 0.6447, 0.5833, 0.6447, 0.5, 0.6447, 0.5833, 0.6447, 0.6667, 0.6447, 0.6667, 0.6447, 0.5833, 0.6447, 0.5833, 0.6447, 0.6667, 0.6447, 0.6667, 0.6447, 0.5833, 0.6447, 0.5, 0.6447, 0.5833, 0.6447, 0.5833, 0.6447, 0.5, 0.6447, 0.4167, 0.6447, 0.5, 0.6447, 0.5, 0.6447, 0.4167, 0.6447, 0.3333, 0.6447, 0.4167, 0.6447, 0.4167, 0.6447, 0.3333, 0.6447, 0.25, 0.6447, 0.3333, 0.6447, 0.3333, 0.6447, 0.25, 0.6447, 0.1667, 0.6447, 0.25, 0.6447, 0.25, 0.6447, 0.1667, 0.6447, 0.8333, 0.6447, 0.9167, 0.6447, 0.9167, 0.6447, 0.8333, 0.6447, 0.08333, 0.6447, 0.1667, 0.6447, 0.1667, 0.6447, 0.08333, 0.6447, 0.75, 0.6447, 0.8333, 0.6447, 0.8333, 0.6447, 0.75, 0.6447, 0.9167, 0.6447, 1.0, 0.6447, 1.0, 0.6447, 0.9167, 0.6447, 7.451e-08, 0.6447, 0.08333, 0.6447, 0.08333, 0.6447, 7.451e-08, 0.6447, 0.6667, 0.6447, 0.75, 0.6447, 0.75, 0.6447, 0.6667, 0.6447, 0.75, 0.6447, 0.8333, 0.6447, 0.8333, 0.6447, 0.75, 0.6447, 0.4167, 0.6447, 0.5, 0.6447, 0.5, 0.6447, 0.4167, 0.6447, 0.6667, 0.6447, 0.75, 0.6447, 0.75, 0.6447, 0.6667, 0.6447, 0.08333, 0.6447, 0.1667, 0.6447, 0.1667, 0.6447, 0.08333, 0.6447, 0.9167, 0.6447, 1.0, 0.6447, 1.0, 0.6447, 0.9167, 0.6447, 0.3333, 0.6447, 0.4167, 0.6447, 0.4167, 0.6447, 0.3333, 0.6447, 0.5833, 0.6447, 0.6667, 0.6447, 0.6667, 0.6447, 0.5833, 0.6447, 7.451e-08, 0.6447, 0.08333, 0.6447, 0.08333, 0.6447, 7.451e-08, 0.6447, 0.8333, 0.6447, 0.9167, 0.6447, 0.9167, 0.6447, 0.8333, 0.6447, 0.25, 0.6447, 0.3333, 0.6447, 0.3333, 0.6447, 0.25, 0.6447, 0.5, 0.6447, 0.5833, 0.6447, 0.5833, 0.6447, 0.5, 0.6447, 0.75, 0.6447, 0.8333, 0.6447, 0.8333, 0.6447, 0.75, 0.6447, 0.5, 0.6447, 0.5833, 0.6447, 0.5833, 0.6447, 0.5, 0.6447, 0.1667, 0.6447, 0.25, 0.6447, 0.25, 0.6447, 0.1667, 0.6447, 0.4167, 0.6447, 0.5, 0.6447, 0.5, 0.6447, 0.4167, 0.6447, 0.6667, 0.6447, 0.75, 0.6447, 0.75, 0.6447, 0.6667, 0.6447, 0.08333, 0.6447, 0.1667, 0.6447, 0.1667, 0.6447, 0.08333, 0.6447, 0.9167, 0.6447, 1.0, 0.6447, 1.0, 0.6447, 0.9167, 0.6447, 0.3333, 0.6447, 0.4167, 0.6447, 0.4167, 0.6447, 0.3333, 0.6447, 0.5833, 0.6447, 0.6667, 0.6447, 0.6667, 0.6447, 0.5833, 0.6447, 7.451e-08, 0.6447, 0.08333, 0.6447, 0.08333, 0.6447, 7.451e-08, 0.6447, 0.8333, 0.6447, 0.9167, 0.6447, 0.9167, 0.6447, 0.8333, 0.6447, 0.25, 0.6447, 0.3333, 0.6447, 0.3333, 0.6447, 0.25, 0.6447, 0.5, 0.6447, 0.5833, 0.6447, 0.5833, 0.6447, 0.5, 0.6447, 0.75, 0.6447, 0.8333, 0.6447, 0.8333, 0.6447, 0.75, 0.6447, 0.1667, 0.6447, 0.25, 0.6447, 0.25, 0.6447, 0.1667, 0.6447, 0.4167, 0.6447, 0.5, 0.6447, 0.5, 0.6447, 0.4167, 0.6447, 0.6667, 0.6447, 0.75, 0.6447, 0.75, 0.6447, 0.6667, 0.6447, 0.08333, 0.6447, 0.1667, 0.6447, 0.1667, 0.6447, 0.08333, 0.6447, 0.9167, 0.6447, 1.0, 0.6447, 1.0, 0.6447, 0.9167, 0.6447, 0.3333, 0.6447, 0.4167, 0.6447, 0.4167, 0.6447, 0.3333, 0.6447, 0.5833, 0.6447, 0.6667, 0.6447, 0.6667, 0.6447, 0.5833, 0.6447, 7.451e-08, 0.6447, 0.08333, 0.6447, 0.08333, 0.6447, 7.451e-08, 0.6447, 0.8333, 0.6447, 0.9167, 0.6447, 0.9167, 0.6447, 0.8333, 0.6447, 0.25, 0.6447, 0.3333, 0.6447, 0.3333, 0.6447, 0.25, 0.6447, 0.2911, 0.3212, 0.3243, 0.3787, 0.25, 0.3986, 0.3212, 0.2911, 0.3787, 0.3243, 0.3243, 0.3787, 0.3322, 0.25, 0.3986, 0.25, 0.3787, 0.3243, 0.3212, 0.2089, 0.3787, 0.1757, 0.3986, 0.25, 0.2911, 0.1788, 0.3243, 0.1213, 0.3787, 0.1757, 0.25, 0.1678, 0.25, 0.1014, 0.3243, 0.1213, 0.2089, 0.1788, 0.1757, 0.1213, 0.25, 0.1014, 0.1788, 0.2089, 0.1213, 0.1757, 0.1757, 0.1213, 0.1678, 0.25, 0.1014, 0.25, 0.1213, 0.1757, 0.1788, 0.2911, 0.1213, 0.3243, 0.1014, 0.25, 0.2089, 0.3212, 0.1757, 0.3787, 0.1213, 0.3243, 0.25, 0.3322, 0.25, 0.3986, 0.1757, 0.3787])
me_cylinder.update()
me_cylinder_001 = bpy.data.meshes.new('Cylinder.001')
me_cylinder_001.from_pydata([(2.663e-09, 0.4638, 0.0), (4.782e-09, 0.8797, 0.5788), (0.2319, 0.4017, 0.0), (0.4398, 0.7618, 0.5788), (0.4017, 0.2319, 0.0), (0.7618, 0.4398, 0.5788), (0.4638, -2.663e-09, 0.0), (0.8797, 1.494e-09, 0.5788), (0.4017, -0.2319, 0.0), (0.7618, -0.4398, 0.5788), (0.2319, -0.4017, 0.0), (0.4398, -0.7618, 0.5788), (2.663e-09, -0.4638, 0.0), (4.782e-09, -0.8797, 0.5788), (-0.2319, -0.4017, 0.0), (-0.4398, -0.7618, 0.5788), (-0.4017, -0.2319, 0.0), (-0.7618, -0.4398, 0.5788), (-0.4638, -2.663e-09, 0.0), (-0.8797, 1.494e-09, 0.5788), (-0.4017, 0.2319, 0.0), (-0.7618, 0.4398, 0.5788), (-0.2319, 0.4017, 0.0), (-0.4398, 0.7618, 0.5788), (0.1706, 0.2956, 2.319), (-1.487e-08, 0.3413, 2.319), (0.2956, 0.1706, 2.319), (0.3413, 5.797e-10, 2.319), (0.2956, -0.1706, 2.319), (0.1706, -0.2956, 2.319), (-1.487e-08, -0.3413, 2.319), (-0.1706, -0.2956, 2.319), (-0.2956, -0.1706, 2.319), (-0.3413, 5.797e-10, 2.319), (-0.2956, 0.1706, 2.319), (-0.1706, 0.2956, 2.319), (0.7271, 2.864e-10, 1.75), (0.6297, -0.3635, 1.75), (-0.3635, 0.6297, 1.75), (-3.633e-09, 0.7271, 1.75), (0.3635, 0.6297, 1.75), (0.6297, 0.3635, 1.75), (-0.6297, 0.3635, 1.75), (-0.7271, 2.864e-10, 1.75), (-0.6297, -0.3635, 1.75), (-0.3635, -0.6297, 1.75), (-3.633e-09, -0.7271, 1.75), (0.3635, -0.6297, 1.75), (0.1706, 0.2956, 3.984), (-1.96e-07, 0.3413, 3.984), (0.2956, 0.1706, 3.984), (0.3413, 5.797e-10, 3.984), (0.2956, -0.1706, 3.984), (0.1706, -0.2956, 3.984), (-1.96e-07, -0.3413, 3.984), (-0.1706, -0.2956, 3.984), (-0.2956, -0.1706, 3.984), (-0.3413, 5.797e-10, 3.984), (-0.2956, 0.1706, 3.984), (-0.1706, 0.2956, 3.984), (0.2187, 0.3788, 3.984), (-1.896e-07, 0.4373, 3.984), (0.3788, 0.2187, 3.984), (0.4373, 1.442e-09, 3.984), (0.3788, -0.2187, 3.984), (0.2187, -0.3788, 3.984), (-1.896e-07, -0.4373, 3.984), (-0.2187, -0.3788, 3.984), (-0.3788, -0.2187, 3.984), (-0.4373, 1.442e-09, 3.984), (-0.3788, 0.2187, 3.984), (-0.2187, 0.3788, 3.984), (0.1364, 0.2362, 4.293), (0.2187, 0.3788, 4.293), (-1.896e-07, 0.4373, 4.293), (0.3788, 0.2187, 4.293), (0.4373, 1.442e-09, 4.293), (0.3788, -0.2187, 4.293), (0.2187, -0.3788, 4.293), (-1.896e-07, -0.4373, 4.293), (-0.2187, -0.3788, 4.293), (-0.3788, -0.2187, 4.293), (-0.4373, 1.442e-09, 4.293), (-0.3788, 0.2187, 4.293), (-0.2187, 0.3788, 4.293), (-1.963e-07, 0.2728, 4.293), (0.2362, 0.1364, 4.293), (0.2728, 8.994e-10, 4.293), (0.2362, -0.1364, 4.293), (0.1364, -0.2362, 4.293), (-1.963e-07, -0.2728, 4.293), (-0.1364, -0.2362, 4.293), (-0.2362, -0.1364, 4.293), (-0.2728, 8.994e-10, 4.293), (-0.2362, 0.1364, 4.293), (-0.1364, 0.2362, 4.293)], [], [(0, 1, 3, 2), (2, 3, 5, 4), (4, 5, 7, 6), (6, 7, 9, 8), (8, 9, 11, 10), (10, 11, 13, 12), (12, 13, 15, 14), (14, 15, 17, 16), (16, 17, 19, 18), (18, 19, 21, 20), (37, 36, 27, 28), (20, 21, 23, 22), (22, 23, 1, 0), (0, 2, 4, 6, 8, 10, 12, 14, 16, 18, 20, 22), (34, 33, 57, 58), (39, 38, 35, 25), (40, 39, 25, 24), (36, 41, 26, 27), (38, 42, 34, 35), (41, 40, 24, 26), (42, 43, 33, 34), (43, 44, 32, 33), (44, 45, 31, 32), (45, 46, 30, 31), (46, 47, 29, 30), (47, 37, 28, 29), (11, 9, 37, 47), (13, 11, 47, 46), (15, 13, 46, 45), (17, 15, 45, 44), (19, 17, 44, 43), (21, 19, 43, 42), (5, 3, 40, 41), (23, 21, 42, 38), (7, 5, 41, 36), (3, 1, 39, 40), (1, 23, 38, 39), (9, 7, 36, 37), (51, 50, 62, 63), (31, 30, 54, 55), (28, 27, 51, 52), (35, 34, 58, 59), (24, 25, 49, 48), (32, 31, 55, 56), (29, 28, 52, 53), (25, 35, 59, 49), (26, 24, 48, 50), (33, 32, 56, 57), (30, 29, 53, 54), (27, 26, 50, 51), (66, 65, 78, 79), (58, 57, 69, 70), (55, 54, 66, 67), (52, 51, 63, 64), (59, 58, 70, 71), (48, 49, 61, 60), (56, 55, 67, 68), (53, 52, 64, 65), (49, 59, 71, 61), (50, 48, 60, 62), (57, 56, 68, 69), (54, 53, 65, 66), (63, 62, 75, 76), (70, 69, 82, 83), (67, 66, 79, 80), (64, 63, 76, 77), (71, 70, 83, 84), (60, 61, 74, 73), (68, 67, 80, 81), (65, 64, 77, 78), (61, 71, 84, 74), (62, 60, 73, 75), (69, 68, 81, 82), (76, 75, 86, 87), (83, 82, 93, 94), (82, 81, 92, 93), (75, 73, 72, 86), (74, 84, 95, 85), (78, 77, 88, 89), (81, 80, 91, 92), (73, 74, 85, 72), (84, 83, 94, 95), (77, 76, 87, 88), (80, 79, 90, 91), (79, 78, 89, 90), (48, 50, 86, 72), (50, 51, 87, 86), (51, 52, 88, 87), (52, 53, 89, 88), (53, 54, 90, 89), (54, 55, 91, 90), (55, 56, 92, 91), (56, 57, 93, 92), (57, 58, 94, 93), (58, 59, 95, 94), (59, 49, 85, 95), (49, 48, 72, 85)])
me_cylinder_001.polygons.foreach_set('use_smooth', [True] * 97)
_uv = me_cylinder_001.uv_layers.new(name='UVMap')
_uv.uv.foreach_set('vector', [1.0, 0.5, 1.0, 0.6447, 0.9167, 0.6447, 0.9167, 0.5, 0.9167, 0.5, 0.9167, 0.6447, 0.8333, 0.6447, 0.8333, 0.5, 0.8333, 0.5, 0.8333, 0.6447, 0.75, 0.6447, 0.75, 0.5, 0.75, 0.5, 0.75, 0.6447, 0.6667, 0.6447, 0.6667, 0.5, 0.6667, 0.5, 0.6667, 0.6447, 0.5833, 0.6447, 0.5833, 0.5, 0.5833, 0.5, 0.5833, 0.6447, 0.5, 0.6447, 0.5, 0.5, 0.5, 0.5, 0.5, 0.6447, 0.4167, 0.6447, 0.4167, 0.5, 0.4167, 0.5, 0.4167, 0.6447, 0.3333, 0.6447, 0.3333, 0.5, 0.3333, 0.5, 0.3333, 0.6447, 0.25, 0.6447, 0.25, 0.5, 0.25, 0.5, 0.25, 0.6447, 0.1667, 0.6447, 0.1667, 0.5, 0.6667, 0.6447, 0.75, 0.6447, 0.75, 0.6447, 0.6667, 0.6447, 0.1667, 0.5, 0.1667, 0.6447, 0.08333, 0.6447, 0.08333, 0.5, 0.08333, 0.5, 0.08333, 0.6447, 7.451e-08, 0.6447, 7.451e-08, 0.5, 0.75, 0.49, 0.87, 0.4578, 0.9578, 0.37, 0.99, 0.25, 0.9578, 0.13, 0.87, 0.04215, 0.75, 0.01, 0.63, 0.04215, 0.5422, 0.13, 0.51, 0.25, 0.5422, 0.37, 0.63, 0.4578, 0.1667, 0.6447, 0.25, 0.6447, 0.25, 0.6447, 0.1667, 0.6447, 7.451e-08, 0.6447, 0.08333, 0.6447, 0.08333, 0.6447, 7.451e-08, 0.6447, 0.9167, 0.6447, 1.0, 0.6447, 1.0, 0.6447, 0.9167, 0.6447, 0.75, 0.6447, 0.8333, 0.6447, 0.8333, 0.6447, 0.75, 0.6447, 0.08333, 0.6447, 0.1667, 0.6447, 0.1667, 0.6447, 0.08333, 0.6447, 0.8333, 0.6447, 0.9167, 0.6447, 0.9167, 0.6447, 0.8333, 0.6447, 0.1667, 0.6447, 0.25, 0.6447, 0.25, 0.6447, 0.1667, 0.6447, 0.25, 0.6447, 0.3333, 0.6447, 0.3333, 0.6447, 0.25, 0.6447, 0.3333, 0.6447, 0.4167, 0.6447, 0.4167, 0.6447, 0.3333, 0.6447, 0.4167, 0.6447, 0.5, 0.6447, 0.5, 0.6447, 0.4167, 0.6447, 0.5, 0.6447, 0.5833, 0.6447, 0.5833, 0.6447, 0.5, 0.6447, 0.5833, 0.6447, 0.6667, 0.6447, 0.6667, 0.6447, 0.5833, 0.6447, 0.5833, 0.6447, 0.6667, 0.6447, 0.6667, 0.6447, 0.5833, 0.6447, 0.5, 0.6447, 0.5833, 0.6447, 0.5833, 0.6447, 0.5, 0.6447, 0.4167, 0.6447, 0.5, 0.6447, 0.5, 0.6447, 0.4167, 0.6447, 0.3333, 0.6447, 0.4167, 0.6447, 0.4167, 0.6447, 0.3333, 0.6447, 0.25, 0.6447, 0.3333, 0.6447, 0.3333, 0.6447, 0.25, 0.6447, 0.1667, 0.6447, 0.25, 0.6447, 0.25, 0.6447, 0.1667, 0.6447, 0.8333, 0.6447, 0.9167, 0.6447, 0.9167, 0.6447, 0.8333, 0.6447, 0.08333, 0.6447, 0.1667, 0.6447, 0.1667, 0.6447, 0.08333, 0.6447, 0.75, 0.6447, 0.8333, 0.6447, 0.8333, 0.6447, 0.75, 0.6447, 0.9167, 0.6447, 1.0, 0.6447, 1.0, 0.6447, 0.9167, 0.6447, 7.451e-08, 0.6447, 0.08333, 0.6447, 0.08333, 0.6447, 7.451e-08, 0.6447, 0.6667, 0.6447, 0.75, 0.6447, 0.75, 0.6447, 0.6667, 0.6447, 0.75, 0.6447, 0.8333, 0.6447, 0.8333, 0.6447, 0.75, 0.6447, 0.4167, 0.6447, 0.5, 0.6447, 0.5, 0.6447, 0.4167, 0.6447, 0.6667, 0.6447, 0.75, 0.6447, 0.75, 0.6447, 0.6667, 0.6447, 0.08333, 0.6447, 0.1667, 0.6447, 0.1667, 0.6447, 0.08333, 0.6447, 0.9167, 0.6447, 1.0, 0.6447, 1.0, 0.6447, 0.9167, 0.6447, 0.3333, 0.6447, 0.4167, 0.6447, 0.4167, 0.6447, 0.3333, 0.6447, 0.5833, 0.6447, 0.6667, 0.6447, 0.6667, 0.6447, 0.5833, 0.6447, 7.451e-08, 0.6447, 0.08333, 0.6447, 0.08333, 0.6447, 7.451e-08, 0.6447, 0.8333, 0.6447, 0.9167, 0.6447, 0.9167, 0.6447, 0.8333, 0.6447, 0.25, 0.6447, 0.3333, 0.6447, 0.3333, 0.6447, 0.25, 0.6447, 0.5, 0.6447, 0.5833, 0.6447, 0.5833, 0.6447, 0.5, 0.6447, 0.75, 0.6447, 0.8333, 0.6447, 0.8333, 0.6447, 0.75, 0.6447, 0.5, 0.6447, 0.5833, 0.6447, 0.5833, 0.6447, 0.5, 0.6447, 0.1667, 0.6447, 0.25, 0.6447, 0.25, 0.6447, 0.1667, 0.6447, 0.4167, 0.6447, 0.5, 0.6447, 0.5, 0.6447, 0.4167, 0.6447, 0.6667, 0.6447, 0.75, 0.6447, 0.75, 0.6447, 0.6667, 0.6447, 0.08333, 0.6447, 0.1667, 0.6447, 0.1667, 0.6447, 0.08333, 0.6447, 0.9167, 0.6447, 1.0, 0.6447, 1.0, 0.6447, 0.9167, 0.6447, 0.3333, 0.6447, 0.4167, 0.6447, 0.4167, 0.6447, 0.3333, 0.6447, 0.5833, 0.6447, 0.6667, 0.6447, 0.6667, 0.6447, 0.5833, 0.6447, 7.451e-08, 0.6447, 0.08333, 0.6447, 0.08333, 0.6447, 7.451e-08, 0.6447, 0.8333, 0.6447, 0.9167, 0.6447, 0.9167, 0.6447, 0.8333, 0.6447, 0.25, 0.6447, 0.3333, 0.6447, 0.3333, 0.6447, 0.25, 0.6447, 0.5, 0.6447, 0.5833, 0.6447, 0.5833, 0.6447, 0.5, 0.6447, 0.75, 0.6447, 0.8333, 0.6447, 0.8333, 0.6447, 0.75, 0.6447, 0.1667, 0.6447, 0.25, 0.6447, 0.25, 0.6447, 0.1667, 0.6447, 0.4167, 0.6447, 0.5, 0.6447, 0.5, 0.6447, 0.4167, 0.6447, 0.6667, 0.6447, 0.75, 0.6447, 0.75, 0.6447, 0.6667, 0.6447, 0.08333, 0.6447, 0.1667, 0.6447, 0.1667, 0.6447, 0.08333, 0.6447, 0.9167, 0.6447, 1.0, 0.6447, 1.0, 0.6447, 0.9167, 0.6447, 0.3333, 0.6447, 0.4167, 0.6447, 0.4167, 0.6447, 0.3333, 0.6447, 0.5833, 0.6447, 0.6667, 0.6447, 0.6667, 0.6447, 0.5833, 0.6447, 7.451e-08, 0.6447, 0.08333, 0.6447, 0.08333, 0.6447, 7.451e-08, 0.6447, 0.8333, 0.6447, 0.9167, 0.6447, 0.9167, 0.6447, 0.8333, 0.6447, 0.25, 0.6447, 0.3333, 0.6447, 0.3333, 0.6447, 0.25, 0.6447, 0.75, 0.6447, 0.8333, 0.6447, 0.8333, 0.6447, 0.75, 0.6447, 0.1667, 0.6447, 0.25, 0.6447, 0.25, 0.6447, 0.1667, 0.6447, 0.25, 0.6447, 0.3333, 0.6447, 0.3333, 0.6447, 0.25, 0.6447, 0.8333, 0.6447, 0.9167, 0.6447, 0.9167, 0.6447, 0.8333, 0.6447, 7.451e-08, 0.6447, 0.08333, 0.6447, 0.08333, 0.6447, 7.451e-08, 0.6447, 0.5833, 0.6447, 0.6667, 0.6447, 0.6667, 0.6447, 0.5833, 0.6447, 0.3333, 0.6447, 0.4167, 0.6447, 0.4167, 0.6447, 0.3333, 0.6447, 0.9167, 0.6447, 1.0, 0.6447, 1.0, 0.6447, 0.9167, 0.6447, 0.08333, 0.6447, 0.1667, 0.6447, 0.1667, 0.6447, 0.08333, 0.6447, 0.6667, 0.6447, 0.75, 0.6447, 0.75, 0.6447, 0.6667, 0.6447, 0.4167, 0.6447, 0.5, 0.6447, 0.5, 0.6447, 0.4167, 0.6447, 0.5, 0.6447, 0.5833, 0.6447, 0.5833, 0.6447, 0.5, 0.6447, 0.0, 0.0, 0.0, 0.0, 0.0, 0.0, 0.0, 0.0, 0.0, 0.0, 0.0, 0.0, 0.0, 0.0, 0.0, 0.0, 0.0, 0.0, 0.0, 0.0, 0.0, 0.0, 0.0, 0.0, 0.0, 0.0, 0.0, 0.0, 0.0, 0.0, 0.0, 0.0, 0.0, 0.0, 0.0, 0.0, 0.0, 0.0, 0.0, 0.0, 0.0, 0.0, 0.0, 0.0, 0.0, 0.0, 0.0, 0.0, 0.0, 0.0, 0.0, 0.0, 0.0, 0.0, 0.0, 0.0, 0.0, 0.0, 0.0, 0.0, 0.0, 0.0, 0.0, 0.0, 0.0, 0.0, 0.0, 0.0, 0.0, 0.0, 0.0, 0.0, 0.0, 0.0, 0.0, 0.0, 0.0, 0.0, 0.0, 0.0, 0.0, 0.0, 0.0, 0.0, 0.0, 0.0, 0.0, 0.0, 0.0, 0.0, 0.0, 0.0, 0.0, 0.0, 0.0, 0.0])
me_cylinder_001.update()
me_cube_005 = bpy.data.meshes.new('Cube.005')
me_cube_005.from_pydata([(-0.2881, -0.3159, -0.2708), (-0.1348, -0.1626, 3.017), (-0.2881, 0.3159, -0.2708), (-0.1348, 0.1626, 3.017), (0.3436, -0.3159, -0.2708), (0.1904, -0.1626, 3.017), (0.3436, 0.3159, -0.2708), (0.1904, 0.1626, 3.017), (9.998, 0.1028, 4.211), (10.21, 0.3159, -0.2708), (9.998, -0.1028, 4.211), (10.21, -0.3159, -0.2708), (9.792, 0.1028, 4.211), (9.579, 0.3159, -0.2708), (9.792, -0.1028, 4.211), (9.579, -0.3159, -0.2708), (10.21, -5.519, 1.918), (9.579, -4.887, 1.918), (10.21, -4.887, 1.918), (9.579, -5.519, 1.918), (10.21, -5.519, 1.284), (9.579, -5.519, 1.284), (9.579, -4.887, 1.284), (10.21, -4.887, 1.284), (9.579, -5.519, -0.2708), (9.792, -5.306, 4.211), (9.579, -4.887, -0.2708), (9.792, -5.1, 4.211), (10.21, -5.519, -0.2708), (9.998, -5.306, 4.211), (10.21, -4.887, -0.2708), (9.998, -5.1, 4.211), (10.21, 0.3159, 1.284), (9.579, 0.3159, 1.284), (9.579, -0.3159, 1.284), (10.21, -0.3159, 1.284), (9.579, -0.3159, 1.918), (10.21, 0.3159, 1.918), (9.579, 0.3159, 1.918), (10.21, -0.3159, 1.918), (0.3436, -5.519, 1.918), (-0.2881, -4.887, 1.918), (0.3436, -4.887, 1.918), (-0.2881, -5.519, 1.918), (0.3436, -5.519, 1.284), (-0.2881, -5.519, 1.284), (-0.2881, -4.887, 1.284), (0.3436, -4.887, 1.284), (-0.2881, -5.519, -0.2708), (-0.1348, -5.366, 3.017), (-0.2881, -4.887, -0.2708), (-0.1348, -5.041, 3.017), (0.3436, -5.519, -0.2708), (0.1904, -5.366, 3.017), (0.3436, -4.887, -0.2708), (0.1904, -5.041, 3.017), (0.3436, 0.3159, 1.284), (-0.2881, 0.3159, 1.284), (-0.2881, -0.3159, 1.284), (0.3436, -0.3159, 1.284), (-0.2881, -0.3159, 1.918), (0.3436, 0.3159, 1.918), (-0.2881, 0.3159, 1.918), (0.3436, -0.3159, 1.918), (8.185, -4.887, 2.049), (8.185, -0.3159, 2.049), (0.3436, -4.887, 2.049), (0.3436, -0.3159, 2.049), (-0.1545, -4.887, 1.776), (-0.1545, -0.3159, 1.776), (-0.6525, -4.887, 1.165), (-0.6525, -0.3159, 1.165), (8.185, -5.144, 1.824), (0.3436, -5.144, 1.824), (8.185, -5.305, 1.294), (0.3436, -5.305, 1.294), (8.185, 0.1179, 1.503), (0.3436, 0.1179, 1.503), (8.185, 0.2786, 1.198), (0.3436, 0.2786, 1.198), (8.185, -4.633, 1.886), (8.185, -0.5587, 1.886), (8.185, -4.862, 1.686), (8.185, -5.005, 1.213), (8.185, -0.1721, 1.399), (8.185, -0.02886, 1.127), (9.081, -2.588, 1.945), (9.25, -2.418, 1.953), (9.201, -2.538, 1.951), (9.25, -0.7109, 1.953), (9.081, -0.5415, 1.945), (9.201, -0.5911, 1.951), (8.219, -2.418, 1.907), (8.389, -2.588, 1.914), (8.269, -2.538, 1.909), (8.389, -0.5415, 1.914), (8.219, -0.7109, 1.907), (8.269, -0.5911, 1.909), (8.288, -2.705, 1.909), (8.238, -2.825, 1.907), (8.407, -2.656, 1.914), (8.288, -4.652, 1.909), (8.407, -4.702, 1.914), (8.238, -4.532, 1.907), (9.219, -2.705, 1.951), (9.1, -2.656, 1.945), (9.269, -2.825, 1.953), (9.219, -4.652, 1.951), (9.269, -4.532, 1.953), (9.1, -4.702, 1.945), (9.059, -0.5805, 2.256), (9.069, -0.5415, 2.217), (9.065, -0.5529, 2.245), (9.197, -0.7187, 2.262), (9.238, -0.7109, 2.225), (9.225, -0.7132, 2.252), (9.157, -0.621, 2.26), (9.188, -0.5911, 2.223), (9.178, -0.5999, 2.25), (9.197, -2.41, 2.262), (9.238, -2.418, 2.225), (9.225, -2.416, 2.252), (9.059, -2.549, 2.256), (9.069, -2.588, 2.217), (9.065, -2.576, 2.245), (9.157, -2.508, 2.26), (9.188, -2.538, 2.223), (9.178, -2.529, 2.25), (8.383, -2.549, 2.225), (8.377, -2.588, 2.186), (8.378, -2.576, 2.214), (8.245, -2.41, 2.219), (8.207, -2.418, 2.179), (8.217, -2.416, 2.207), (8.285, -2.508, 2.221), (8.257, -2.538, 2.181), (8.264, -2.529, 2.209), (8.245, -0.7187, 2.219), (8.207, -0.7109, 2.179), (8.217, -0.7132, 2.207), (8.383, -0.5805, 2.225), (8.377, -0.5415, 2.186), (8.378, -0.5529, 2.214), (8.285, -0.621, 2.221), (8.257, -0.5911, 2.181), (8.264, -0.5999, 2.209), (9.078, -2.695, 2.256), (9.087, -2.656, 2.217), (9.084, -2.667, 2.245), (9.216, -2.833, 2.262), (9.257, -2.825, 2.225), (9.244, -2.827, 2.252), (9.175, -2.735, 2.26), (9.207, -2.705, 2.223), (9.197, -2.714, 2.25), (9.216, -4.525, 2.262), (9.257, -4.532, 2.225), (9.244, -4.53, 2.252), (9.078, -4.663, 2.256), (9.087, -4.702, 2.217), (9.084, -4.69, 2.245), (9.175, -4.622, 2.26), (9.207, -4.652, 2.223), (9.197, -4.643, 2.25), (8.401, -4.663, 2.225), (8.395, -4.702, 2.186), (8.396, -4.69, 2.214), (8.263, -4.525, 2.219), (8.226, -4.532, 2.179), (8.236, -4.53, 2.207), (8.304, -4.622, 2.221), (8.275, -4.652, 2.181), (8.283, -4.643, 2.209), (8.263, -2.833, 2.219), (8.226, -2.825, 2.179), (8.236, -2.827, 2.207), (8.401, -2.695, 2.225), (8.395, -2.656, 2.186), (8.396, -2.667, 2.214), (8.304, -2.735, 2.221), (8.275, -2.705, 2.181), (8.283, -2.714, 2.209)], [], [(2, 6, 4, 0), (22, 17, 18, 23), (21, 19, 17, 22), (45, 43, 41, 46), (62, 3, 7, 61), (46, 41, 42, 47), (13, 9, 11, 15), (38, 12, 8, 37), (36, 14, 12, 38), (39, 10, 14, 36), (8, 12, 14, 10), (37, 8, 10, 39), (23, 18, 16, 20), (28, 20, 21, 24), (30, 23, 20, 28), (26, 22, 23, 30), (20, 16, 19, 21), (24, 21, 22, 26), (31, 27, 25, 29), (17, 27, 31, 18), (26, 30, 28, 24), (16, 29, 25, 19), (18, 31, 29, 16), (19, 25, 27, 17), (9, 32, 35, 11), (11, 35, 34, 15), (15, 34, 33, 13), (13, 33, 32, 9), (32, 37, 39, 35), (35, 39, 36, 34), (34, 36, 38, 33), (33, 38, 37, 32), (60, 1, 3, 62), (63, 5, 1, 60), (7, 3, 1, 5), (61, 7, 5, 63), (47, 42, 40, 44), (52, 44, 45, 48), (54, 47, 44, 52), (50, 46, 47, 54), (44, 40, 43, 45), (48, 45, 46, 50), (55, 51, 49, 53), (41, 51, 55, 42), (50, 54, 52, 48), (40, 53, 49, 43), (42, 55, 53, 40), (43, 49, 51, 41), (6, 56, 59, 4), (4, 59, 58, 0), (0, 58, 57, 2), (2, 57, 56, 6), (56, 61, 63, 59), (59, 63, 60, 58), (58, 60, 62, 57), (57, 62, 61, 56), (36, 17, 42, 63), (34, 22, 47, 59), (42, 17, 22, 47), (63, 42, 47, 59), (34, 36, 63, 59), (17, 36, 34, 22), (65, 64, 66, 67), (67, 66, 68, 69), (69, 68, 70, 71), (66, 64, 72, 73), (73, 72, 74, 75), (65, 67, 77, 76), (76, 77, 79, 78), (76, 78, 85, 84), (72, 64, 80, 82), (65, 76, 84, 81), (74, 72, 82, 83), (64, 65, 81, 80), (129, 93, 94, 135), (117, 91, 89, 114), (89, 91, 90, 95, 97, 96, 92, 94, 93, 86, 88, 87), (97, 144, 138, 96), (110, 116, 113, 119, 125, 122, 128, 134, 131, 137, 143, 140), (165, 102, 101, 171), (95, 141, 144, 97), (135, 94, 92, 132), (92, 96, 138, 132), (86, 93, 129, 123), (86, 123, 126, 88), (95, 90, 111, 141), (89, 87, 120, 114), (88, 126, 120, 87), (140, 143, 145, 142), (142, 145, 144, 141), (143, 137, 139, 145), (145, 139, 138, 144), (134, 128, 130, 136), (136, 130, 129, 135), (131, 134, 136, 133), (133, 136, 135, 132), (122, 125, 127, 124), (124, 127, 126, 123), (125, 119, 121, 127), (127, 121, 120, 126), (116, 110, 112, 118), (118, 112, 111, 117), (113, 116, 118, 115), (115, 118, 117, 114), (119, 113, 115, 121), (121, 115, 114, 120), (128, 122, 124, 130), (130, 124, 123, 129), (110, 140, 142, 112), (112, 142, 141, 111), (137, 131, 133, 139), (139, 133, 132, 138), (111, 90, 91, 117), (153, 104, 106, 150), (106, 104, 105, 100, 98, 99, 103, 101, 102, 109, 107, 108), (98, 180, 174, 99), (146, 152, 149, 155, 161, 158, 164, 170, 167, 173, 179, 176), (100, 177, 180, 98), (171, 101, 103, 168), (103, 99, 174, 168), (109, 102, 165, 159), (109, 159, 162, 107), (100, 105, 147, 177), (106, 108, 156, 150), (107, 162, 156, 108), (176, 179, 181, 178), (178, 181, 180, 177), (179, 173, 175, 181), (181, 175, 174, 180), (170, 164, 166, 172), (172, 166, 165, 171), (167, 170, 172, 169), (169, 172, 171, 168), (158, 161, 163, 160), (160, 163, 162, 159), (161, 155, 157, 163), (163, 157, 156, 162), (152, 146, 148, 154), (154, 148, 147, 153), (149, 152, 154, 151), (151, 154, 153, 150), (155, 149, 151, 157), (157, 151, 150, 156), (164, 158, 160, 166), (166, 160, 159, 165), (146, 176, 178, 148), (148, 178, 177, 147), (173, 167, 169, 175), (175, 169, 168, 174), (147, 105, 104, 153)])
me_cube_005.polygons.foreach_set('use_smooth', [True] * 150)
_uv = me_cube_005.uv_layers.new(name='UVMap')
_uv.uv.foreach_set('vector', [0.125, 0.5, 0.375, 0.5, 0.375, 0.75, 0.125, 0.75, 0.4516, 0.25, 0.4829, 0.25, 0.4829, 0.5, 0.4516, 0.5, 0.4516, 0.0, 0.4829, 0.0, 0.4829, 0.25, 0.4516, 0.25, 0.4516, 0.0, 0.4829, 0.0, 0.4829, 0.25, 0.4516, 0.25, 0.4829, 0.25, 0.625, 0.25, 0.625, 0.5, 0.4829, 0.5, 0.4516, 0.25, 0.4829, 0.25, 0.4829, 0.5, 0.4516, 0.5, 0.125, 0.5, 0.375, 0.5, 0.375, 0.75, 0.125, 0.75, 0.4829, 0.25, 0.5607, 0.25, 0.5607, 0.5, 0.4829, 0.5, 0.4829, 0.0, 0.5607, 0.0, 0.5607, 0.25, 0.4829, 0.25, 0.4829, 0.75, 0.5607, 0.75, 0.5607, 1.0, 0.4829, 1.0, 0.5607, 0.5, 1.077, 0.2976, 1.077, 0.9524, 0.5607, 0.75, 0.4829, 0.5, 0.5607, 0.5, 0.5607, 0.75, 0.4829, 0.75, 0.4516, 0.5, 0.4829, 0.5, 0.4829, 0.75, 0.4516, 0.75, 0.375, 0.75, 0.4516, 0.75, 0.4516, 1.0, 0.375, 1.0, 0.375, 0.5, 0.4516, 0.5, 0.4516, 0.75, 0.375, 0.75, 0.375, 0.25, 0.4516, 0.25, 0.4516, 0.5, 0.375, 0.5, 0.4516, 0.75, 0.4829, 0.75, 0.4829, 1.0, 0.4516, 1.0, 0.375, 0.0, 0.4516, 0.0, 0.4516, 0.25, 0.375, 0.25, 0.5607, 0.5, 1.077, 0.2976, 1.077, 0.9524, 0.5607, 0.75, 0.4829, 0.25, 0.5607, 0.25, 0.5607, 0.5, 0.4829, 0.5, 0.125, 0.5, 0.375, 0.5, 0.375, 0.75, 0.125, 0.75, 0.4829, 0.75, 0.5607, 0.75, 0.5607, 1.0, 0.4829, 1.0, 0.4829, 0.5, 0.5607, 0.5, 0.5607, 0.75, 0.4829, 0.75, 0.4829, 0.0, 0.5607, 0.0, 0.5607, 0.25, 0.4829, 0.25, 0.375, 0.5, 0.4516, 0.5, 0.4516, 0.75, 0.375, 0.75, 0.375, 0.75, 0.4516, 0.75, 0.4516, 1.0, 0.375, 1.0, 0.375, 0.0, 0.4516, 0.0, 0.4516, 0.25, 0.375, 0.25, 0.375, 0.25, 0.4516, 0.25, 0.4516, 0.5, 0.375, 0.5, 0.4516, 0.5, 0.4829, 0.5, 0.4829, 0.75, 0.4516, 0.75, 0.4516, 0.75, 0.4829, 0.75, 0.4829, 1.0, 0.4516, 1.0, 0.4516, 0.0, 0.4829, 0.0, 0.4829, 0.25, 0.4516, 0.25, 0.4516, 0.25, 0.4829, 0.25, 0.4829, 0.5, 0.4516, 0.5, 0.4829, 0.0, 0.625, 0.0, 0.625, 0.25, 0.4829, 0.25, 0.4829, 0.75, 0.625, 0.75, 0.625, 1.0, 0.4829, 1.0, 0.625, 0.5, 0.875, 0.5, 0.875, 0.75, 0.625, 0.75, 0.4829, 0.5, 0.625, 0.5, 0.625, 0.75, 0.4829, 0.75, 0.4516, 0.5, 0.4829, 0.5, 0.4829, 0.75, 0.4516, 0.75, 0.375, 0.75, 0.4516, 0.75, 0.4516, 1.0, 0.375, 1.0, 0.375, 0.5, 0.4516, 0.5, 0.4516, 0.75, 0.375, 0.75, 0.375, 0.25, 0.4516, 0.25, 0.4516, 0.5, 0.375, 0.5, 0.4516, 0.75, 0.4829, 0.75, 0.4829, 1.0, 0.4516, 1.0, 0.375, 0.0, 0.4516, 0.0, 0.4516, 0.25, 0.375, 0.25, 0.625, 0.5, 0.875, 0.5, 0.875, 0.75, 0.625, 0.75, 0.4829, 0.25, 0.625, 0.25, 0.625, 0.5, 0.4829, 0.5, 0.125, 0.5, 0.375, 0.5, 0.375, 0.75, 0.125, 0.75, 0.4829, 0.75, 0.625, 0.75, 0.625, 1.0, 0.4829, 1.0, 0.4829, 0.5, 0.625, 0.5, 0.625, 0.75, 0.4829, 0.75, 0.4829, 0.0, 0.625, 0.0, 0.625, 0.25, 0.4829, 0.25, 0.375, 0.5, 0.4516, 0.5, 0.4516, 0.75, 0.375, 0.75, 0.375, 0.75, 0.4516, 0.75, 0.4516, 1.0, 0.375, 1.0, 0.375, 0.0, 0.4516, 0.0, 0.4516, 0.25, 0.375, 0.25, 0.375, 0.25, 0.4516, 0.25, 0.4516, 0.5, 0.375, 0.5, 0.4516, 0.5, 0.4829, 0.5, 0.4829, 0.75, 0.4516, 0.75, 0.4516, 0.75, 0.4829, 0.75, 0.4829, 1.0, 0.4516, 1.0, 0.4516, 0.0, 0.4829, 0.0, 0.4829, 0.25, 0.4516, 0.25, 0.4516, 0.25, 0.4829, 0.25, 0.4829, 0.5, 0.4516, 0.5, 0.0, 0.0, 0.0, 0.0, 0.0, 0.0, 0.0, 0.0, 0.0, 0.0, 0.0, 0.0, 0.0, 0.0, 0.0, 0.0, 0.0, 0.0, 0.0, 0.0, 0.4516, 0.25, 0.0, 0.0, 0.0, 0.0, 0.0, 0.0, 0.4516, 0.5, 0.0, 0.0, 0.4516, 0.0, 0.4829, 0.0, 0.0, 0.0, 0.4516, 0.75, 0.0, 0.0, 0.0, 0.0, 0.4516, 0.0, 0.0, 0.0, 0.0, 0.0, 0.0, 0.0, 0.0, 0.0, 0.0, 0.0, 0.0, 0.0, 0.0, 0.0, 0.0, 0.0, 0.0, 0.0, 0.0, 0.0, 0.0, 0.0, 0.0, 0.0, 0.0, 0.0, 0.0, 0.0, 0.0, 0.0, 0.0, 0.0, 0.0, 0.0, 0.0, 0.0, 0.0, 0.0, 0.0, 0.0, 0.0, 0.0, 0.0, 0.0, 0.0, 0.0, 0.0, 0.0, 0.0, 0.0, 0.0, 0.0, 0.0, 0.0, 0.0, 0.0, 0.0, 0.0, 0.0, 0.0, 0.0, 0.0, 0.0, 0.0, 0.0, 0.0, 0.0, 0.0, 0.0, 0.0, 0.0, 0.0, 0.0, 0.0, 0.0, 0.0, 0.0, 0.0, 0.0, 0.0, 0.0, 0.0, 0.0, 0.0, 0.0, 0.0, 0.0, 0.0, 0.0, 0.0, 0.0, 0.0, 0.0, 0.0, 0.0, 0.0, 0.0, 0.0, 0.0, 0.0, 0.0, 0.0, 0.0, 0.0, 0.0, 0.0, 0.0, 0.0, 0.0, 0.0, 0.0, 0.0, 0.0, 0.0, 0.0, 0.0, 0.0, 0.0, 0.0, 0.0, 0.0, 0.0, 0.0, 0.0, 0.0, 0.0, 0.0, 0.0, 0.0, 0.0, 0.0, 0.0, 0.0, 0.0, 0.0, 0.0, 0.0, 0.0, 0.0, 0.0, 0.0, 0.0, 0.0, 0.0, 0.0, 0.0, 0.0, 0.0, 0.0, 0.0, 0.0, 0.0, 0.0, 0.0, 0.0, 0.0, 0.0, 0.0, 0.0, 0.0, 0.0, 0.0, 0.0, 0.0, 0.0, 0.0, 0.0, 0.0, 0.0, 0.0, 0.0, 0.0, 0.0, 0.0, 0.0, 0.0, 0.0, 0.0, 0.0, 0.0, 0.0, 0.0, 0.0, 0.0, 0.0, 0.0, 0.0, 0.0, 0.0, 0.0, 0.0, 0.0, 0.0, 0.0, 0.0, 0.0, 0.0, 0.0, 0.0, 0.0, 0.0, 0.0, 0.0, 0.0, 0.0, 0.0, 0.0, 0.0, 0.0, 0.0, 0.0, 0.0, 0.0, 0.0, 0.0, 0.0, 0.0, 0.0, 0.0, 0.0, 0.0, 0.0, 0.0, 0.0, 0.0, 0.0, 0.0, 0.0, 0.0, 0.0, 0.0, 0.0, 0.0, 0.0, 0.0, 0.0, 0.0, 0.0, 0.0, 0.0, 0.0, 0.0, 0.0, 0.0, 0.0, 0.0, 0.0, 0.0, 0.0, 0.0, 0.0, 0.0, 0.0, 0.0, 0.0, 0.0, 0.0, 0.0, 0.0, 0.0, 0.0, 0.0, 0.0, 0.0, 0.0, 0.0, 0.0, 0.0, 0.0, 0.0, 0.0, 0.0, 0.0, 0.0, 0.0, 0.0, 0.0, 0.0, 0.0, 0.0, 0.0, 0.0, 0.0, 0.0, 0.0, 0.0, 0.0, 0.0, 0.0, 0.0, 0.0, 0.0, 0.0, 0.0, 0.0, 0.0, 0.0, 0.0, 0.0, 0.0, 0.0, 0.0, 0.0, 0.0, 0.0, 0.0, 0.0, 0.0, 0.0, 0.0, 0.0, 0.0, 0.0, 0.0, 0.0, 0.0, 0.0, 0.0, 0.0, 0.0, 0.0, 0.0, 0.0, 0.0, 0.0, 0.0, 0.0, 0.0, 0.0, 0.0, 0.0, 0.0, 0.0, 0.0, 0.0, 0.0, 0.0, 0.0, 0.0, 0.0, 0.0, 0.0, 0.0, 0.0, 0.0, 0.0, 0.0, 0.0, 0.0, 0.0, 0.0, 0.0, 0.0, 0.0, 0.0, 0.0, 0.0, 0.0, 0.0, 0.0, 0.0, 0.0, 0.0, 0.0, 0.0, 0.0, 0.0, 0.0, 0.0, 0.0, 0.0, 0.0, 0.0, 0.0, 0.0, 0.0, 0.0, 0.0, 0.0, 0.0, 0.0, 0.0, 0.0, 0.0, 0.0, 0.0, 0.0, 0.0, 0.0, 0.0, 0.0, 0.0, 0.0, 0.0, 0.0, 0.0, 0.0, 0.0, 0.0, 0.0, 0.0, 0.0, 0.0, 0.0, 0.0, 0.0, 0.0, 0.0, 0.0, 0.0, 0.0, 0.0, 0.0, 0.0, 0.0, 0.0, 0.0, 0.0, 0.0, 0.0, 0.0, 0.0, 0.0, 0.0, 0.0, 0.0, 0.0, 0.0, 0.0, 0.0, 0.0, 0.0, 0.0, 0.0, 0.0, 0.0, 0.0, 0.0, 0.0, 0.0, 0.0, 0.0, 0.0, 0.0, 0.0, 0.0, 0.0, 0.0, 0.0, 0.0, 0.0, 0.0, 0.0, 0.0, 0.0, 0.0, 0.0, 0.0, 0.0, 0.0, 0.0, 0.0, 0.0, 0.0, 0.0, 0.0, 0.0, 0.0, 0.0, 0.0, 0.0, 0.0, 0.0, 0.0, 0.0, 0.0, 0.0, 0.0, 0.0, 0.0, 0.0, 0.0, 0.0, 0.0, 0.0, 0.0, 0.0, 0.0, 0.0, 0.0, 0.0, 0.0, 0.0, 0.0, 0.0, 0.0, 0.0, 0.0, 0.0, 0.0, 0.0, 0.0, 0.0, 0.0, 0.0, 0.0, 0.0, 0.0, 0.0, 0.0, 0.0, 0.0, 0.0, 0.0, 0.0, 0.0, 0.0, 0.0, 0.0, 0.0, 0.0, 0.0, 0.0, 0.0, 0.0, 0.0, 0.0, 0.0, 0.0, 0.0, 0.0, 0.0, 0.0, 0.0, 0.0, 0.0, 0.0, 0.0, 0.0, 0.0, 0.0, 0.0, 0.0, 0.0, 0.0, 0.0, 0.0, 0.0, 0.0, 0.0, 0.0, 0.0, 0.0, 0.0, 0.0, 0.0, 0.0, 0.0, 0.0, 0.0, 0.0, 0.0, 0.0, 0.0, 0.0, 0.0, 0.0, 0.0, 0.0, 0.0, 0.0, 0.0, 0.0, 0.0, 0.0, 0.0, 0.0, 0.0, 0.0, 0.0, 0.0, 0.0, 0.0, 0.0, 0.0, 0.0, 0.0, 0.0, 0.0, 0.0, 0.0, 0.0, 0.0, 0.0, 0.0, 0.0, 0.0, 0.0, 0.0, 0.0, 0.0, 0.0, 0.0, 0.0, 0.0, 0.0, 0.0, 0.0, 0.0, 0.0, 0.0, 0.0, 0.0, 0.0, 0.0, 0.0, 0.0, 0.0, 0.0, 0.0, 0.0, 0.0, 0.0, 0.0, 0.0, 0.0, 0.0, 0.0, 0.0, 0.0, 0.0, 0.0, 0.0, 0.0, 0.0, 0.0, 0.0, 0.0, 0.0, 0.0, 0.0, 0.0, 0.0, 0.0, 0.0, 0.0, 0.0, 0.0, 0.0, 0.0, 0.0, 0.0, 0.0, 0.0, 0.0, 0.0, 0.0, 0.0, 0.0, 0.0, 0.0, 0.0, 0.0, 0.0, 0.0, 0.0, 0.0, 0.0, 0.0, 0.0, 0.0, 0.0, 0.0, 0.0, 0.0, 0.0, 0.0, 0.0, 0.0, 0.0, 0.0, 0.0, 0.0, 0.0, 0.0, 0.0, 0.0, 0.0, 0.0, 0.0, 0.0, 0.0, 0.0, 0.0, 0.0, 0.0, 0.0, 0.0, 0.0, 0.0, 0.0, 0.0, 0.0, 0.0, 0.0, 0.0, 0.0, 0.0, 0.0, 0.0, 0.0, 0.0, 0.0, 0.0, 0.0, 0.0, 0.0, 0.0, 0.0, 0.0, 0.0, 0.0, 0.0, 0.0, 0.0, 0.0, 0.0, 0.0, 0.0, 0.0, 0.0, 0.0, 0.0, 0.0, 0.0, 0.0, 0.0, 0.0, 0.0, 0.0, 0.0, 0.0, 0.0, 0.0, 0.0, 0.0, 0.0, 0.0, 0.0, 0.0, 0.0, 0.0, 0.0, 0.0, 0.0, 0.0, 0.0, 0.0, 0.0, 0.0, 0.0, 0.0, 0.0, 0.0, 0.0, 0.0, 0.0, 0.0, 0.0, 0.0])
me_cube_005.update()
me_cube_006 = bpy.data.meshes.new('Cube.006')
me_cube_006.from_pydata([(-0.8443, -4.673, 0.798), (-0.8443, -4.673, 10.74), (-0.8443, 0.202, 0.798), (-0.8443, 0.202, 10.74), (0.7347, -5.471, 0.0), (0.7347, -5.471, 11.54), (0.7347, 1.0, 0.0), (0.7347, 1.0, 11.54), (-0.8443, 1.0, 0.0), (-0.8443, -5.471, 0.0), (-0.8443, -5.471, 11.54), (-0.8443, 1.0, 11.54), (0.2095, 0.202, 0.798), (0.2095, -4.673, 0.798), (0.2095, -4.673, 10.74), (0.2095, 0.202, 10.74), (-0.8443, -5.471, 3.847), (-0.8443, -5.471, 7.695), (-0.8443, 1.0, 7.695), (-0.8443, 1.0, 3.847), (0.7347, 1.0, 7.695), (0.7347, 1.0, 3.847), (0.7347, -5.471, 7.695), (0.7347, -5.471, 3.847), (-0.8443, -4.673, 4.25), (-0.8443, -4.673, 3.977), (-0.8443, -4.802, 4.07), (-0.8443, -4.673, 7.565), (-0.8443, -4.673, 7.292), (-0.8443, -4.802, 7.472), (-0.8443, 0.202, 7.292), (-0.8443, 0.202, 7.565), (-0.8443, 0.3312, 7.472), (-0.8443, 0.202, 3.977), (-0.8443, 0.202, 4.25), (-0.8443, 0.3312, 4.07), (0.2095, -4.673, 3.977), (0.2095, -4.673, 4.25), (0.2095, -4.537, 4.113), (0.2095, -4.673, 7.292), (0.2095, -4.673, 7.565), (0.2095, -4.537, 7.429), (0.2095, 0.202, 7.565), (0.2095, 0.202, 7.292), (0.2095, 0.06579, 7.429), (0.2095, 0.202, 4.25), (0.2095, 0.202, 3.977), (0.2095, 0.06579, 4.113)], [], [(1, 3, 15, 14), (18, 11, 7, 20), (20, 7, 5, 22), (22, 5, 10, 17), (8, 6, 4, 9), (7, 11, 10, 5), (0, 2, 8, 9), (24, 28, 39, 37), (3, 1, 10, 11), (30, 34, 45, 43), (39, 43, 42, 40), (2, 0, 13, 12), (13, 36, 38, 47, 46, 12), (3, 31, 42, 15), (29, 28, 24, 26, 16, 17), (1, 27, 29, 17, 10), (35, 34, 30, 32, 18, 19), (2, 33, 35, 19, 8), (38, 37, 39, 41, 44, 43, 45, 47), (41, 40, 14, 15, 42, 44), (33, 2, 12, 46), (32, 31, 3, 11, 18), (27, 1, 14, 40), (26, 25, 0, 9, 16), (4, 23, 16, 9), (23, 22, 17, 16), (6, 21, 23, 4), (21, 20, 22, 23), (8, 19, 21, 6), (19, 18, 20, 21), (24, 25, 26), (27, 28, 29), (30, 31, 32), (33, 34, 35), (36, 37, 38), (39, 40, 41), (42, 43, 44), (45, 46, 47), (25, 33, 46, 36), (24, 34, 33, 25), (37, 45, 34, 24), (36, 46, 45, 37), (0, 25, 36, 13), (40, 42, 31, 27), (27, 31, 30, 28), (28, 30, 43, 39)])
_uv = me_cube_006.uv_layers.new(name='UVMap')
_uv.uv.foreach_set('vector', [0.6077, 0.03083, 0.6077, 0.2192, 0.6077, 0.2192, 0.6077, 0.03083, 0.5417, 0.25, 0.625, 0.25, 0.625, 0.5, 0.5417, 0.5, 0.5417, 0.5, 0.625, 0.5, 0.625, 0.75, 0.5417, 0.75, 0.5417, 0.75, 0.625, 0.75, 0.625, 1.0, 0.5417, 1.0, 0.125, 0.5, 0.375, 0.5, 0.375, 0.75, 0.125, 0.75, 0.625, 0.5, 0.875, 0.5, 0.875, 0.75, 0.625, 0.75, 0.3923, 0.03083, 0.3923, 0.2192, 0.375, 0.25, 0.375, 0.0, 0.467, 0.03083, 0.533, 0.03083, 0.533, 0.03083, 0.467, 0.03083, 0.6077, 0.2192, 0.6077, 0.03083, 0.625, 0.0, 0.625, 0.25, 0.533, 0.2192, 0.467, 0.2192, 0.467, 0.2192, 0.533, 0.2192, 0.0, 0.0, 0.0, 0.0, 0.0, 0.0, 0.0, 0.0, 0.3923, 0.2192, 0.3923, 0.03083, 0.3923, 0.03083, 0.3923, 0.2192, 0.3923, 0.03083, 0.4611, 0.03083, 0.4641, 0.03609, 0.4641, 0.2139, 0.4611, 0.2192, 0.3923, 0.2192, 0.6077, 0.2192, 0.5389, 0.2192, 0.5389, 0.2192, 0.6077, 0.2192, 0.5368, 0.02584, 0.533, 0.03083, 0.467, 0.03083, 0.4632, 0.02584, 0.4583, 0.0, 0.5417, 0.0, 0.6077, 0.03083, 0.5389, 0.03083, 0.5368, 0.02584, 0.5417, 0.0, 0.625, 0.0, 0.4632, 0.2242, 0.467, 0.2192, 0.533, 0.2192, 0.5368, 0.2242, 0.5417, 0.25, 0.4583, 0.25, 0.3923, 0.2192, 0.4611, 0.2192, 0.4632, 0.2242, 0.4583, 0.25, 0.375, 0.25, 0.4641, 0.03609, 0.467, 0.03083, 0.533, 0.03083, 0.5359, 0.03609, 0.5359, 0.2139, 0.533, 0.2192, 0.467, 0.2192, 0.4641, 0.2139, 0.5359, 0.03609, 0.5389, 0.03083, 0.6077, 0.03083, 0.6077, 0.2192, 0.5389, 0.2192, 0.5359, 0.2139, 0.4611, 0.2192, 0.3923, 0.2192, 0.3923, 0.2192, 0.4611, 0.2192, 0.5368, 0.2242, 0.5389, 0.2192, 0.6077, 0.2192, 0.625, 0.25, 0.5417, 0.25, 0.5389, 0.03083, 0.6077, 0.03083, 0.6077, 0.03083, 0.5389, 0.03083, 0.4632, 0.02584, 0.4611, 0.03083, 0.3923, 0.03083, 0.375, 0.0, 0.4583, 0.0, 0.375, 0.75, 0.4583, 0.75, 0.4583, 1.0, 0.375, 1.0, 0.4583, 0.75, 0.5417, 0.75, 0.5417, 1.0, 0.4583, 1.0, 0.375, 0.5, 0.4583, 0.5, 0.4583, 0.75, 0.375, 0.75, 0.4583, 0.5, 0.5417, 0.5, 0.5417, 0.75, 0.4583, 0.75, 0.375, 0.25, 0.4583, 0.25, 0.4583, 0.5, 0.375, 0.5, 0.4583, 0.25, 0.5417, 0.25, 0.5417, 0.5, 0.4583, 0.5, 0.467, 0.03083, 0.4611, 0.03083, 0.4632, 0.02584, 0.5389, 0.03083, 0.533, 0.03083, 0.5368, 0.02584, 0.533, 0.2192, 0.5389, 0.2192, 0.5368, 0.2242, 0.4611, 0.2192, 0.467, 0.2192, 0.4632, 0.2242, 0.4611, 0.03083, 0.467, 0.03083, 0.4641, 0.03609, 0.533, 0.03083, 0.5389, 0.03083, 0.5359, 0.03609, 0.5389, 0.2192, 0.533, 0.2192, 0.5359, 0.2139, 0.467, 0.2192, 0.4611, 0.2192, 0.4641, 0.2139, 0.0, 0.0, 0.0, 0.0, 0.0, 0.0, 0.0, 0.0, 0.0, 0.0, 0.0, 0.0, 0.0, 0.0, 0.0, 0.0, 0.0, 0.0, 0.0, 0.0, 0.0, 0.0, 0.0, 0.0, 0.0, 0.0, 0.0, 0.0, 0.0, 0.0, 0.0, 0.0, 0.3923, 0.03083, 0.4611, 0.03083, 0.4611, 0.03083, 0.3923, 0.03083, 0.0, 0.0, 0.0, 0.0, 0.0, 0.0, 0.0, 0.0, 0.0, 0.0, 0.0, 0.0, 0.0, 0.0, 0.0, 0.0, 0.0, 0.0, 0.0, 0.0, 0.0, 0.0, 0.0, 0.0])
me_cube_006.update()
me_cube_007 = bpy.data.meshes.new('Cube.007')
me_cube_007.from_pydata([(-1.0, -0.2729, 0.0), (-1.0, -0.2729, 2.0), (-1.0, 0.2729, 0.0), (-1.0, 0.2729, 2.0), (1.0, -0.2729, 0.0), (1.0, -0.2729, 2.0), (1.0, 0.2729, 0.0), (1.0, 0.2729, 2.0), (-1.0, 0.197, 0.0), (-1.0, -0.197, 0.0), (-1.0, -0.197, 2.0), (-1.0, 0.197, 2.0), (1.0, -0.197, 0.0), (1.0, 0.197, 0.0), (1.0, 0.197, 2.0), (1.0, -0.197, 2.0), (-0.9338, 0.197, 0.0), (-0.9338, -0.197, 0.0), (-0.9333, -0.197, 2.0), (-0.929, 0.197, 2.0), (-1.0, 0.197, 2.026), (-1.0, 0.2729, 2.026), (-1.0, -0.197, -0.0261), (-1.0, -0.2729, -0.0261), (1.0, 0.2729, -0.0261), (-1.0, 0.2729, -0.0261), (1.0, 0.2729, 2.026), (1.0, 0.197, -0.0261), (1.0, -0.197, 2.026), (1.0, -0.2729, 2.026), (1.0, -0.2729, -0.0261), (-1.0, -0.2729, 2.026), (-1.0, 0.197, -0.0261), (-0.9333, -0.197, 2.026), (-1.0, -0.197, 2.026), (-0.9338, -0.197, -0.0261), (1.0, -0.197, -0.0261), (1.0, 0.197, 2.026), (-0.929, 0.197, 2.026), (-0.9338, 0.197, -0.0261)], [], [(8, 11, 3, 2), (2, 3, 7, 6), (12, 15, 5, 4), (4, 5, 1, 0), (17, 12, 36, 35), (1, 5, 29, 31), (14, 7, 26, 37), (9, 10, 18, 17), (4, 0, 23, 30), (25, 24, 27, 39, 32), (6, 7, 14, 13), (26, 21, 20, 38, 37), (0, 1, 10, 9), (2, 6, 24, 25), (14, 19, 18, 15), (16, 13, 12, 17), (13, 14, 15, 12), (17, 18, 19, 16), (16, 8, 32, 39), (28, 33, 34, 31, 29), (8, 2, 25, 32), (11, 8, 16, 19), (22, 35, 36, 30, 23), (7, 3, 21, 26), (18, 10, 34, 33), (11, 19, 38, 20), (19, 14, 37, 38), (10, 1, 31, 34), (6, 13, 27, 24), (15, 18, 33, 28), (0, 9, 22, 23), (9, 17, 35, 22), (13, 16, 39, 27), (5, 15, 28, 29), (12, 4, 30, 36), (3, 11, 20, 21)])
_uv = me_cube_007.uv_layers.new(name='UVMap')
_uv.uv.foreach_set('vector', [0.375, 0.1667, 0.625, 0.1667, 0.625, 0.25, 0.375, 0.25, 0.375, 0.25, 0.625, 0.25, 0.625, 0.5, 0.375, 0.5, 0.3834, 0.6667, 0.625, 0.6667, 0.625, 0.75, 0.375, 0.75, 0.375, 0.75, 0.625, 0.75, 0.625, 1.0, 0.375, 1.0, 0.125, 0.6667, 0.375, 0.6667, 0.375, 0.6667, 0.125, 0.6667, 0.625, 1.0, 0.625, 0.75, 0.625, 0.75, 0.625, 1.0, 0.6169, 0.5833, 0.625, 0.5, 0.625, 0.5, 0.6169, 0.5833, 0.375, 0.08333, 0.625, 0.08333, 0.625, 0.08333, 0.375, 0.08333, 0.375, 0.75, 0.375, 1.0, 0.375, 1.0, 0.375, 0.75, 0.125, 0.5, 0.375, 0.5, 0.375, 0.5833, 0.1333, 0.5833, 0.125, 0.5833, 0.375, 0.5, 0.625, 0.5, 0.6169, 0.5833, 0.375, 0.5833, 0.625, 0.5, 0.875, 0.5, 0.875, 0.5833, 0.8661, 0.5833, 0.625, 0.5833, 0.375, 0.0, 0.625, 0.0, 0.625, 0.08333, 0.375, 0.08333, 0.375, 0.25, 0.375, 0.5, 0.375, 0.5, 0.375, 0.25, 0.625, 0.5833, 0.875, 0.5833, 0.875, 0.6667, 0.625, 0.6667, 0.125, 0.5833, 0.375, 0.5833, 0.375, 0.6667, 0.125, 0.6667, 0.375, 0.5833, 0.625, 0.5833, 0.625, 0.6667, 0.375, 0.6667, 0.375, 0.08333, 0.625, 0.08333, 0.625, 0.1667, 0.375, 0.1667, 0.375, 0.1667, 0.375, 0.1667, 0.375, 0.1667, 0.375, 0.1667, 0.625, 0.6667, 0.8667, 0.6667, 0.875, 0.6667, 0.875, 0.75, 0.625, 0.75, 0.375, 0.1667, 0.375, 0.25, 0.375, 0.25, 0.375, 0.1667, 0.625, 0.1667, 0.375, 0.1667, 0.375, 0.1667, 0.625, 0.1667, 0.125, 0.6667, 0.1333, 0.6667, 0.375, 0.6667, 0.375, 0.75, 0.125, 0.75, 0.625, 0.5, 0.625, 0.25, 0.625, 0.25, 0.625, 0.5, 0.625, 0.08333, 0.625, 0.08333, 0.625, 0.08333, 0.625, 0.08333, 0.625, 0.1667, 0.625, 0.1667, 0.625, 0.1667, 0.625, 0.1667, 0.875, 0.5833, 0.625, 0.5833, 0.625, 0.5833, 0.875, 0.5833, 0.625, 0.08333, 0.625, 0.0, 0.625, 0.0, 0.625, 0.08333, 0.375, 0.5, 0.375, 0.5833, 0.375, 0.5833, 0.375, 0.5, 0.625, 0.6667, 0.875, 0.6667, 0.875, 0.6667, 0.625, 0.6667, 0.375, 0.0, 0.375, 0.08333, 0.375, 0.08333, 0.375, 0.0, 0.375, 0.08333, 0.375, 0.08333, 0.375, 0.08333, 0.375, 0.08333, 0.375, 0.5833, 0.125, 0.5833, 0.125, 0.5833, 0.375, 0.5833, 0.625, 0.75, 0.625, 0.6667, 0.625, 0.6667, 0.625, 0.75, 0.3834, 0.6667, 0.375, 0.75, 0.375, 0.75, 0.3834, 0.6667, 0.625, 0.25, 0.625, 0.1667, 0.625, 0.1667, 0.625, 0.25])
me_cube_007.update()
me_cube_008 = bpy.data.meshes.new('Cube.008')
me_cube_008.from_pydata([(-0.2688, 1.529, 0.0), (-0.2688, 1.529, 3.645), (-0.2688, 1.936, 0.0), (-0.266, 1.936, 3.645), (0.2688, 1.529, 0.0), (0.2688, 1.529, 3.645), (0.2688, 1.936, 0.0), (0.2688, 1.936, 3.645), (-0.2688, 1.529, 3.206), (-0.2688, 1.936, 3.206), (0.2688, 1.936, 3.206), (0.2688, 1.529, 3.206), (-0.2688, -1.529, 3.206), (-0.2688, -1.529, 3.645), (0.2688, -1.529, 3.645), (0.2688, -1.529, 3.206), (3.497, 1.529, 0.0), (3.497, 1.529, 3.645), (3.497, 1.936, 0.0), (3.497, 1.936, 3.645), (4.035, 1.529, 0.0), (4.035, 1.529, 3.645), (4.035, 1.936, 0.0), (4.035, 1.936, 3.645), (3.497, 1.529, 3.206), (3.497, 1.936, 3.206), (4.035, 1.936, 3.206), (4.035, 1.529, 3.206), (3.497, -1.529, 3.206), (3.497, -1.529, 3.645), (4.035, -1.529, 3.645), (4.035, -1.529, 3.206), (3.497, 1.417, 7.123), (3.497, 1.936, 7.537), (4.035, 1.936, 7.537), (4.035, 1.417, 7.123), (4.035, -1.417, 7.123), (3.497, -1.417, 7.123), (4.035, 1.417, 4.482), (4.035, -1.417, 4.482), (3.497, 1.417, 4.482), (3.497, 1.936, 4.068), (4.035, 1.936, 4.068), (3.497, -1.417, 4.482), (-0.266, 1.936, 4.068), (-0.266, 1.529, 4.068), (-0.2688, -1.529, 0.0), (-0.2688, -1.936, 0.0), (-0.266, -1.936, 3.645), (0.2688, -1.529, 0.0), (0.2688, -1.936, 0.0), (0.2688, -1.936, 3.645), (-0.2688, -1.936, 3.206), (0.2688, -1.936, 3.206), (3.497, -1.529, 0.0), (3.497, -1.936, 0.0), (3.497, -1.936, 3.645), (4.035, -1.529, 0.0), (4.035, -1.936, 0.0), (4.035, -1.936, 3.645), (3.497, -1.936, 3.206), (4.035, -1.936, 3.206), (3.497, -1.936, 7.537), (4.035, -1.936, 7.537), (3.497, -1.936, 4.068), (4.035, -1.936, 4.068), (-0.266, -1.936, 4.068), (-0.266, -1.529, 4.068), (4.035, 1.529, 4.068), (4.035, 1.529, 7.537), (3.497, -1.529, 7.537), (3.497, 1.529, 7.537), (4.035, -1.529, 7.537), (3.497, 1.529, 4.068), (3.497, -1.529, 4.068), (4.035, -1.529, 4.068)], [], [(8, 1, 3, 9), (9, 3, 7, 10), (10, 25, 24, 11), (1, 8, 12, 13), (2, 6, 4, 0), (7, 3, 1, 5), (4, 11, 8, 0), (6, 10, 11, 4), (2, 9, 10, 6), (0, 8, 9, 2), (15, 14, 13, 12), (11, 5, 14, 15), (5, 1, 13, 14), (8, 11, 15, 12), (7, 19, 25, 10), (25, 19, 23, 26), (26, 23, 21, 27), (17, 24, 28, 29), (18, 22, 20, 16), (41, 73, 71, 33), (20, 27, 24, 16), (22, 26, 27, 20), (18, 25, 26, 22), (16, 24, 25, 18), (31, 30, 29, 28), (27, 21, 30, 31), (35, 32, 40, 38), (24, 27, 31, 28), (11, 24, 17, 5), (5, 17, 19, 7), (34, 33, 71, 69), (69, 71, 70, 72), (42, 41, 33, 34), (43, 39, 38, 40), (74, 75, 72, 70), (68, 42, 34, 69), (21, 23, 42, 68), (29, 30, 75, 74), (17, 29, 74, 73), (23, 19, 41, 42), (30, 21, 68, 75), (19, 17, 73, 41), (41, 73, 45, 44), (19, 41, 44, 3), (1, 3, 44, 45), (12, 52, 48, 13), (52, 53, 51, 48), (53, 15, 28, 60), (47, 46, 49, 50), (51, 14, 13, 48), (49, 46, 12, 15), (50, 49, 15, 53), (47, 50, 53, 52), (46, 47, 52, 12), (51, 53, 60, 56), (60, 61, 59, 56), (61, 31, 30, 59), (55, 54, 57, 58), (64, 62, 70, 74), (57, 54, 28, 31), (58, 57, 31, 61), (55, 58, 61, 60), (54, 55, 60, 28), (15, 14, 29, 28), (14, 51, 56, 29), (63, 72, 70, 62), (65, 63, 62, 64), (75, 72, 63, 65), (30, 75, 65, 59), (59, 65, 64, 56), (56, 64, 74, 29), (64, 66, 67, 74), (56, 48, 66, 64), (13, 67, 66, 48), (45, 67, 13, 1), (74, 67, 45, 73), (35, 38, 68, 69), (32, 37, 70, 71), (36, 35, 69, 72), (40, 32, 71, 73), (37, 43, 74, 70), (39, 36, 72, 75), (43, 40, 73, 74), (38, 39, 75, 68), (37, 32, 35, 36), (43, 37, 36, 39)])
_uv = me_cube_008.uv_layers.new(name='UVMap')
_uv.uv.foreach_set('vector', [0.5949, 0.0, 0.625, 0.0, 0.625, 0.25, 0.5949, 0.25, 0.5949, 0.25, 0.625, 0.25, 0.625, 0.5, 0.5949, 0.5, 0.0, 0.0, 0.0, 0.0, 0.0, 0.0, 0.0, 0.0, 0.625, 0.0, 0.5949, 0.0, 0.5949, 0.0, 0.625, 0.0, 0.125, 0.5, 0.375, 0.5, 0.375, 0.75, 0.125, 0.75, 0.625, 0.5, 0.875, 0.5, 0.875, 0.75, 0.625, 0.75, 0.375, 0.75, 0.5949, 0.75, 0.5949, 1.0, 0.375, 1.0, 0.375, 0.5, 0.5949, 0.5, 0.5949, 0.75, 0.375, 0.75, 0.375, 0.25, 0.5949, 0.25, 0.5949, 0.5, 0.375, 0.5, 0.375, 0.0, 0.5949, 0.0, 0.5949, 0.25, 0.375, 0.25, 0.5949, 0.75, 0.625, 0.75, 0.625, 1.0, 0.5949, 1.0, 0.5949, 0.75, 0.625, 0.75, 0.625, 0.75, 0.5949, 0.75, 0.625, 0.75, 0.875, 0.75, 0.875, 0.75, 0.625, 0.75, 0.5949, 1.0, 0.5949, 0.75, 0.5949, 0.75, 0.5949, 1.0, 0.0, 0.0, 0.0, 0.0, 0.0, 0.0, 0.0, 0.0, 0.5949, 0.25, 0.625, 0.25, 0.625, 0.5, 0.5949, 0.5, 0.5949, 0.5, 0.625, 0.5, 0.625, 0.75, 0.5949, 0.75, 0.625, 0.0, 0.5949, 0.0, 0.5949, 0.0, 0.625, 0.0, 0.125, 0.5, 0.375, 0.5, 0.375, 0.75, 0.125, 0.75, 0.0, 0.0, 0.0, 0.0, 0.0, 0.0, 0.0, 0.0, 0.375, 0.75, 0.5949, 0.75, 0.5949, 1.0, 0.375, 1.0, 0.375, 0.5, 0.5949, 0.5, 0.5949, 0.75, 0.375, 0.75, 0.375, 0.25, 0.5949, 0.25, 0.5949, 0.5, 0.375, 0.5, 0.375, 0.0, 0.5949, 0.0, 0.5949, 0.25, 0.375, 0.25, 0.5949, 0.75, 0.625, 0.75, 0.625, 1.0, 0.5949, 1.0, 0.5949, 0.75, 0.625, 0.75, 0.625, 0.75, 0.5949, 0.75, 0.625, 0.75, 0.625, 0.0, 0.625, 0.0, 0.625, 0.75, 0.5949, 1.0, 0.5949, 0.75, 0.5949, 0.75, 0.5949, 1.0, 0.0, 0.0, 0.0, 0.0, 0.0, 0.0, 0.0, 0.0, 0.0, 0.0, 0.0, 0.0, 0.0, 0.0, 0.0, 0.0, 0.625, 0.5, 0.875, 0.5, 0.875, 0.75, 0.625, 0.75, 0.625, 0.75, 0.875, 0.75, 0.875, 0.75, 0.625, 0.75, 0.625, 0.5, 0.625, 0.25, 0.625, 0.25, 0.625, 0.5, 0.625, 0.0, 0.625, 0.75, 0.625, 0.75, 0.625, 0.0, 0.625, 1.0, 0.625, 0.75, 0.625, 0.75, 0.625, 1.0, 0.625, 0.75, 0.625, 0.5, 0.625, 0.5, 0.625, 0.75, 0.625, 0.75, 0.625, 0.5, 0.625, 0.5, 0.625, 0.75, 0.625, 1.0, 0.625, 0.75, 0.625, 0.75, 0.625, 1.0, 0.625, 0.0, 0.625, 0.0, 0.625, 0.0, 0.625, 0.0, 0.625, 0.5, 0.625, 0.25, 0.625, 0.25, 0.625, 0.5, 0.625, 0.75, 0.625, 0.75, 0.625, 0.75, 0.625, 0.75, 0.0, 0.0, 0.0, 0.0, 0.0, 0.0, 0.0, 0.0, 0.0, 0.0, 0.0, 0.0, 0.0, 0.0, 0.0, 0.0, 0.625, 0.25, 0.625, 0.25, 0.625, 0.25, 0.625, 0.25, 0.625, 0.0, 0.625, 0.25, 0.625, 0.25, 0.0, 0.0, 0.5949, 0.0, 0.5949, 0.25, 0.625, 0.25, 0.625, 0.0, 0.5949, 0.25, 0.5949, 0.5, 0.625, 0.5, 0.625, 0.25, 0.0, 0.0, 0.0, 0.0, 0.0, 0.0, 0.0, 0.0, 0.125, 0.5, 0.125, 0.75, 0.375, 0.75, 0.375, 0.5, 0.625, 0.5, 0.625, 0.75, 0.875, 0.75, 0.875, 0.5, 0.375, 0.75, 0.375, 1.0, 0.5949, 1.0, 0.5949, 0.75, 0.375, 0.5, 0.375, 0.75, 0.5949, 0.75, 0.5949, 0.5, 0.375, 0.25, 0.375, 0.5, 0.5949, 0.5, 0.5949, 0.25, 0.375, 0.0, 0.375, 0.25, 0.5949, 0.25, 0.5949, 0.0, 0.0, 0.0, 0.0, 0.0, 0.0, 0.0, 0.0, 0.0, 0.5949, 0.25, 0.5949, 0.5, 0.625, 0.5, 0.625, 0.25, 0.5949, 0.5, 0.5949, 0.75, 0.625, 0.75, 0.625, 0.5, 0.125, 0.5, 0.125, 0.75, 0.375, 0.75, 0.375, 0.5, 0.0, 0.0, 0.0, 0.0, 0.0, 0.0, 0.0, 0.0, 0.375, 0.75, 0.375, 1.0, 0.5949, 1.0, 0.5949, 0.75, 0.375, 0.5, 0.375, 0.75, 0.5949, 0.75, 0.5949, 0.5, 0.375, 0.25, 0.375, 0.5, 0.5949, 0.5, 0.5949, 0.25, 0.375, 0.0, 0.375, 0.25, 0.5949, 0.25, 0.5949, 0.0, 0.0, 0.0, 0.0, 0.0, 0.0, 0.0, 0.0, 0.0, 0.0, 0.0, 0.0, 0.0, 0.0, 0.0, 0.0, 0.0, 0.625, 0.5, 0.625, 0.75, 0.875, 0.75, 0.875, 0.5, 0.625, 0.5, 0.625, 0.5, 0.625, 0.25, 0.625, 0.25, 0.625, 0.75, 0.625, 0.75, 0.625, 0.5, 0.625, 0.5, 0.625, 0.75, 0.625, 0.75, 0.625, 0.5, 0.625, 0.5, 0.625, 0.5, 0.625, 0.5, 0.625, 0.25, 0.625, 0.25, 0.0, 0.0, 0.0, 0.0, 0.0, 0.0, 0.0, 0.0, 0.0, 0.0, 0.0, 0.0, 0.0, 0.0, 0.0, 0.0, 0.625, 0.25, 0.625, 0.25, 0.625, 0.25, 0.625, 0.25, 0.625, 0.0, 0.0, 0.0, 0.625, 0.25, 0.625, 0.25, 0.0, 0.0, 0.0, 0.0, 0.625, 0.0, 0.625, 0.0, 0.625, 0.0, 0.625, 0.0, 0.625, 0.0, 0.625, 0.0, 0.625, 0.75, 0.625, 0.75, 0.625, 0.75, 0.625, 0.75, 0.625, 0.0, 0.625, 0.0, 0.625, 0.0, 0.625, 0.0, 0.625, 0.75, 0.625, 0.75, 0.625, 0.75, 0.625, 0.75, 0.625, 0.0, 0.625, 0.0, 0.625, 0.0, 0.625, 0.0, 0.625, 0.0, 0.625, 0.0, 0.625, 0.0, 0.625, 0.0, 0.625, 0.75, 0.625, 0.75, 0.625, 0.75, 0.625, 0.75, 0.625, 0.0, 0.625, 0.0, 0.625, 0.0, 0.625, 0.0, 0.625, 0.75, 0.625, 0.75, 0.625, 0.75, 0.625, 0.75, 0.625, 0.0, 0.625, 0.0, 0.625, 0.75, 0.625, 0.75, 0.625, 0.0, 0.625, 0.0, 0.625, 0.75, 0.625, 0.75])
me_cube_008.update()

# ---- objects
ob_layout = bpy.data.objects.new('layout', me_circle)
ob_door = bpy.data.objects.new('door', me_cube_003)
ob_roof = bpy.data.objects.new('Roof', me_plane)
ob_stairs = bpy.data.objects.new('stairs', me_cube_001)
ob_window = bpy.data.objects.new('window', me_cube_004)
ob_woodarch = bpy.data.objects.new('woodArch', me_cube_002)
ob_bottle = bpy.data.objects.new('bottle', me_cylinder)
ob_vase = bpy.data.objects.new('vase', me_cylinder_001)
ob_bed = bpy.data.objects.new('bed', me_cube_005)
ob_bookshelf = bpy.data.objects.new('bookShelf', me_cube_006)
ob_book = bpy.data.objects.new('book', me_cube_007)
ob_chair = bpy.data.objects.new('chair', me_cube_008)

# ---- transforms, parenting, visibility, modifiers, constraints
ob_layout.location = (0.0, 0.0, 0.0)
ob_layout.scale = (62.23, 62.23, 3.911)
ob_door.location = (15.66, 17.96, 0.0)
ob_roof.location = (22.6, 37.6, 8.109)
_m = ob_roof.modifiers.new('Array', 'ARRAY')
_m.count = 5
_m.relative_offset_displace = (0.9007, 0.0, 0.7463)
_m = ob_roof.modifiers.new('Array.001', 'ARRAY')
_m.relative_offset_displace = (0.0, 1.0, 0.0)
_m = ob_roof.modifiers.new('Auto Smooth', 'NODES')
_m.node_group = ng_auto_smooth
_gi = [s.identifier for s in ng_auto_smooth.interface.items_tree if s.item_type == 'SOCKET' and s.in_out == 'INPUT']
_m[_gi[1]] = 1.082  # Angle
ob_stairs.location = (0.0, 19.41, 0.0)
_m = ob_stairs.modifiers.new('Array', 'ARRAY')
_m.count = 5
_m.relative_offset_displace = (1.0, 0.0, 1.0)
_m = ob_stairs.modifiers.new('Auto Smooth', 'NODES')
_m.node_group = ng_auto_smooth
_gi = [s.identifier for s in ng_auto_smooth.interface.items_tree if s.item_type == 'SOCKET' and s.in_out == 'INPUT']
_m[_gi[1]] = 1.082  # Angle
ob_window.location = (17.96, 10.59, 0.0)
ob_woodarch.location = (11.94, 26.86, 0.0)
_m = ob_woodarch.modifiers.new('Auto Smooth', 'NODES')
_m.node_group = ng_auto_smooth
_gi = [s.identifier for s in ng_auto_smooth.interface.items_tree if s.item_type == 'SOCKET' and s.in_out == 'INPUT']
_m[_gi[1]] = 1.082  # Angle
ob_bottle.location = (12.67, -15.99, 0.0)
ob_bottle.scale = (0.5078, 0.5078, 0.5078)
_m = ob_bottle.modifiers.new('Auto Smooth', 'NODES')
_m.node_group = ng_auto_smooth
_gi = [s.identifier for s in ng_auto_smooth.interface.items_tree if s.item_type == 'SOCKET' and s.in_out == 'INPUT']
_m[_gi[1]] = 1.082  # Angle
ob_vase.location = (14.66, -15.95, 0.0)
ob_vase.scale = (0.5078, 0.5078, 0.5078)
_m = ob_vase.modifiers.new('Auto Smooth', 'NODES')
_m.node_group = ng_auto_smooth
_gi = [s.identifier for s in ng_auto_smooth.interface.items_tree if s.item_type == 'SOCKET' and s.in_out == 'INPUT']
_m[_gi[1]] = 1.082  # Angle
ob_bed.location = (16.98, -12.47, 0.0)
_m = ob_bed.modifiers.new('Auto Smooth', 'NODES')
_m.node_group = ng_auto_smooth
_gi = [s.identifier for s in ng_auto_smooth.interface.items_tree if s.item_type == 'SOCKET' and s.in_out == 'INPUT']
_m[_gi[1]] = 1.082  # Angle
ob_bookshelf.location = (29.15, -12.13, 0.0)
ob_book.location = (24.23, -10.94, 0.0)
ob_book.scale = (0.7755, 0.7755, 0.7755)
ob_chair.location = (25.52, -6.763, 0.0)

# ---- collection membership
col_collection.objects.link(ob_layout)
col_outdoor.objects.link(ob_door)
col_outdoor.objects.link(ob_roof)
col_outdoor.objects.link(ob_stairs)
col_outdoor.objects.link(ob_window)
col_outdoor.objects.link(ob_woodarch)
col_indoor.objects.link(ob_bottle)
col_indoor.objects.link(ob_vase)
col_indoor.objects.link(ob_bed)
col_indoor.objects.link(ob_bookshelf)
col_indoor.objects.link(ob_book)
col_indoor.objects.link(ob_chair)

# ---- scene / render settings (as saved in the file)
scene.frame_start = 1; scene.frame_end = 250; scene.frame_set(1)
scene.render.engine = 'BLENDER_EEVEE_NEXT'
scene.cycles.sampling_pattern = 'TABULATED_SOBOL'
scene.view_settings.view_transform = 'Filmic'
bpy.context.view_layer.update()

# ---- added for rendering (the .blend has no active camera and no usable light): camera, sun
cam_auto = bpy.data.cameras.new('AutoCamera')
cam_auto.lens = 50.0
cam_auto.sensor_width = 36.0
cam_auto.clip_end = 2889.41
ob_auto_camera = bpy.data.objects.new('AutoCamera', cam_auto)
scene.collection.objects.link(ob_auto_camera)
ob_auto_camera.location = (164.64, -196.858, 137.765)
ob_auto_camera.rotation_euler = (1.09748, -7.21219e-08, 0.694738)
scene.camera = ob_auto_camera
light_auto_sun = bpy.data.lights.new('AutoSun', 'SUN')
light_auto_sun.energy = 3.0
light_auto_sun.angle = 0.0523599
ob_auto_sun = bpy.data.objects.new('AutoSun', light_auto_sun)
scene.collection.objects.link(ob_auto_sun)
ob_auto_sun.rotation_euler = (0.872665, 0.174533, 0.523599)
bpy.context.view_layer.update()
